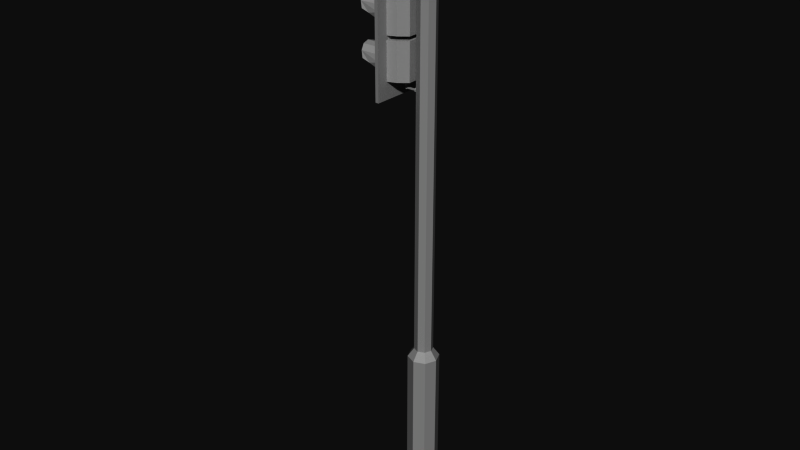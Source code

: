 # Source: trafficlight.blend  (saved by Blender 2.56.0; exported with 4.5.12 LTS)
import bpy
from mathutils import Matrix  # noqa: F401  (used for matrix-valued properties, if any)

bpy.ops.wm.read_factory_settings(use_empty=True)
scene = bpy.context.scene
scene.name = 'Scene'

# ---- collections
col_collection_1 = bpy.data.collections.new('Collection 1'); scene.collection.children.link(col_collection_1)

# ---- materials (node trees are filled in below, after node groups)
mat_standard_2 = bpy.data.materials.new('Standard_2')
mat_standard_2.alpha_threshold = 0.0
mat_standard_2.use_transparent_shadow = False
mat_standard_2.diffuse_color = (0.5843, 0.5843, 0.5843, 1.0)
mat_standard_2.specular_color = (0.898, 0.898, 0.898)
mat_standard_2.roughness = 0.5
mat_standard_2.line_color = (0.0, 0.0, 0.0, 1.0)
mat_standard_3 = bpy.data.materials.new('Standard_3')
mat_standard_3.alpha_threshold = 0.0
mat_standard_3.use_transparent_shadow = False
mat_standard_3.diffuse_color = (0.5843, 0.5843, 0.5843, 1.0)
mat_standard_3.specular_color = (0.898, 0.898, 0.898)
mat_standard_3.roughness = 0.5
mat_standard_3.line_color = (0.0, 0.0, 0.0, 1.0)

# ---- material node trees

# ---- world
world_world = bpy.data.worlds.new('World'); scene.world = world_world
world_world.color = (0.05088, 0.05088, 0.05088)
world_world.use_sun_shadow = False
world_world.sun_shadow_jitter_overblur = 0.0
world_world.cycles.sampling_method = 'MANUAL'
world_world.cycles.sample_map_resolution = 256

# ---- meshes
me_object19 = bpy.data.meshes.new('Object19')
me_object19.from_pydata([(0.5772, -0.5457, 11.43), (0.5772, -0.6103, 11.43), (-0.4738, -0.5457, 11.43), (0.5772, -0.6103, 8.487), (-0.4738, -0.6103, 11.43), (-0.3191, -0.5563, 11.07), (-0.1269, -0.2238, 11.07), (0.3701, -0.5563, 10.36), (0.1792, -0.2217, 10.36), (0.3048, -0.3852, 10.36), (-0.1287, -0.2205, 10.37), (0.1792, -0.2217, 11.06), (-0.3224, -0.5563, 9.577), (0.3701, -0.5563, 9.574), (-0.1287, -0.2205, 9.578), (0.1792, -0.2217, 9.575), (0.1792, -0.2217, 10.27), (-0.1269, -0.2238, 10.28), (-0.3209, -0.5563, 8.804), (0.1791, -0.2205, 9.499), (-0.1288, -0.2217, 9.502), (-0.1288, -0.2217, 8.806), (0.1773, -0.2238, 8.799), (0.3271, -1.306, 10.89), (0.2092, -1.35, 11.0), (-0.2691, -1.058, 10.67), (0.3951, -0.7161, 10.73), (0.3486, -0.7161, 10.9), (0.2217, -0.7161, 11.03), (0.0484, -0.7161, 11.08), (-0.1249, -0.7161, 11.03), (-0.2518, -0.7161, 10.9), (-0.2983, -0.7161, 10.73), (-0.2518, -0.7161, 10.56), (-0.1249, -0.7161, 10.43), (0.0484, -0.7161, 10.38), (0.2217, -0.7161, 10.43), (0.3486, -0.7161, 10.56), (0.3646, -1.059, 10.67), (0.3535, -1.059, 10.67), (-0.2205, -0.8884, 10.58), (0.3173, -0.8884, 10.58), (0.3589, -1.246, 10.73), (0.3173, -1.306, 10.88), (0.2036, -1.35, 10.99), (0.0484, -1.367, 11.03), (-0.1068, -1.35, 10.99), (-0.2205, -1.306, 10.88), (-0.2621, -1.246, 10.73), (-0.2576, -1.059, 10.67), (0.395, -0.7763, 10.73), (0.3486, -0.7763, 10.9), (0.2217, -0.7763, 11.03), (0.0484, -0.7763, 11.08), (-0.1249, -0.7763, 11.03), (-0.2518, -0.7763, 10.9), (-0.2982, -0.7763, 10.73), (-0.2518, -0.7763, 10.56), (-0.1249, -0.7763, 10.43), (0.0484, -0.7763, 10.38), (0.2217, -0.7763, 10.43), (0.3486, -0.7763, 10.56), (0.3784, -0.7896, 10.73), (0.335, -0.7895, 10.89), (0.2145, -0.7895, 11.01), (0.0484, -0.7894, 11.06), (-0.1177, -0.7895, 11.01), (-0.2382, -0.7895, 10.89), (-0.2816, -0.7896, 10.73), (-0.2373, -0.7896, 10.56), (-0.1168, -0.7906, 10.44), (0.0484, -0.7906, 10.4), (0.2136, -0.7906, 10.44), (0.3341, -0.7896, 10.56), (0.1981, -0.7094, 10.47), (0.0484, -0.7094, 10.43), (-0.1013, -0.7094, 10.47), (0.3479, -0.7094, 10.73), (0.3078, -0.7094, 10.87), (0.1982, -0.7094, 10.98), (0.0484, -0.7094, 11.02), (-0.1014, -0.7094, 10.98), (-0.211, -0.7094, 10.87), (-0.2511, -0.7094, 10.73), (0.3078, -0.7094, 10.58), (-0.317, -0.6248, 11.12), (0.4263, -0.7319, 11.12), (0.3518, -0.6248, 10.99), (0.4263, -0.6248, 11.12), (0.4263, -0.7297, 10.35), (0.4264, -0.6248, 10.35), (-0.317, -0.7291, 10.35), (-0.317, -0.7319, 11.12), (0.4808, -0.6065, 11.13), (0.4808, -0.6746, 10.35), (-0.373, -0.6065, 11.13), (-0.3721, -0.6746, 10.35), (-0.373, -0.6746, 11.13), (0.4808, -0.6746, 11.13), (0.1285, -0.3648, 11.06), (0.05815, -0.2909, 11.06), (-0.03796, -0.3179, 11.06), (-0.06371, -0.419, 11.06), (0.006648, -0.493, 11.06), (0.1027, -0.4659, 11.06), (0.05764, -0.2928, 11.17), (-0.03658, -0.3194, 11.17), (-0.06182, -0.4185, 11.17), (0.007152, -0.491, 11.17), (0.1014, -0.4644, 11.17), (0.2634, -1.175, 10.01), (-0.0756, -1.209, 10.1), (-0.1964, -0.9839, 9.846), (-0.1673, -0.853, 9.772), (0.264, -0.8537, 9.772), (0.3029, -0.7767, 9.891), (0.2694, -0.7767, 10.02), (0.1765, -0.7766, 10.11), (0.0484, -0.7766, 10.15), (-0.07973, -0.7766, 10.11), (-0.1726, -0.7767, 10.02), (-0.2061, -0.7767, 9.891), (-0.172, -0.7768, 9.764), (-0.07903, -0.7775, 9.671), (0.0484, -0.7775, 9.637), (0.1758, -0.7775, 9.671), (0.2688, -0.7768, 9.764), (0.2799, -0.7665, 10.03), (0.3157, -0.7665, 9.891), (0.3184, -0.7201, 9.891), (0.2822, -0.7201, 10.03), (0.1821, -0.7665, 10.12), (0.1834, -0.7201, 10.13), (0.0484, -0.7665, 10.16), (0.0484, -0.7201, 10.16), (-0.08528, -0.7665, 10.12), (-0.08659, -0.7201, 10.13), (-0.1831, -0.7665, 10.03), (-0.1854, -0.7201, 10.03), (-0.2189, -0.7665, 9.891), (-0.2216, -0.7201, 9.891), (-0.1831, -0.7665, 9.758), (-0.1854, -0.7201, 9.756), (-0.08528, -0.7665, 9.66), (-0.08659, -0.7201, 9.658), (0.0484, -0.7665, 9.624), (0.0484, -0.7201, 9.621), (0.1821, -0.7665, 9.66), (0.1834, -0.7201, 9.658), (0.2799, -0.7665, 9.758), (0.2822, -0.7201, 9.756), (0.2558, -1.175, 10.01), (0.2485, -0.7149, 10.0), (0.2794, -0.7149, 9.891), (0.2837, -0.9845, 9.846), (0.1681, -1.209, 10.09), (0.164, -0.7149, 10.09), (0.0484, -1.222, 10.13), (0.0484, -0.7149, 10.12), (-0.07134, -1.209, 10.09), (-0.06716, -0.7149, 10.09), (-0.159, -1.175, 10.01), (-0.1517, -0.7149, 10.0), (-0.1876, -0.9845, 9.846), (-0.1826, -0.7149, 9.891), (-0.159, -0.8529, 9.776), (-0.1516, -0.7149, 9.776), (0.2558, -0.8529, 9.776), (0.2484, -0.7149, 9.776), (0.2879, -1.129, 9.891), (-0.1911, -1.129, 9.891), (-0.06709, -0.7149, 9.691), (0.1639, -0.7149, 9.691), (0.0484, -0.7149, 9.66), (-0.2423, -0.7291, 9.513), (-0.2423, -0.7319, 10.28), (0.3518, -0.6248, 10.15), (0.3518, -0.6248, 9.643), (0.3517, -0.7297, 9.513), (0.3517, -0.6248, 9.513), (0.3517, -0.7319, 10.28), (-0.3721, -0.6065, 9.505), (0.4808, -0.6065, 9.506), (0.4808, -0.6746, 9.506), (-0.3721, -0.6746, 9.505), (0.4808, -0.6065, 10.29), (0.4808, -0.6746, 10.29), (-0.373, -0.6065, 10.29), (-0.373, -0.6746, 10.29), (0.1713, -0.7797, 9.264), (-0.0756, -1.209, 9.266), (-0.1964, -0.9839, 9.01), (0.264, -0.8537, 8.936), (0.3029, -0.7767, 9.056), (0.2694, -0.7767, 9.182), (0.1765, -0.7766, 9.275), (0.0484, -0.7766, 9.31), (-0.07973, -0.7766, 9.275), (-0.1726, -0.7767, 9.182), (-0.2061, -0.7767, 9.056), (-0.172, -0.7768, 8.928), (-0.07903, -0.7775, 8.835), (0.0484, -0.7775, 8.801), (0.1758, -0.7775, 8.835), (0.2688, -0.7768, 8.928), (0.2799, -0.7665, 9.189), (0.3157, -0.7665, 9.056), (0.3184, -0.7201, 9.056), (0.2822, -0.7201, 9.191), (0.1821, -0.7665, 9.287), (0.1834, -0.7201, 9.289), (0.0484, -0.7665, 9.323), (0.0484, -0.7201, 9.326), (-0.08528, -0.7665, 9.287), (-0.08659, -0.7201, 9.289), (-0.1831, -0.7665, 9.189), (-0.1854, -0.7201, 9.191), (-0.2189, -0.7665, 9.056), (-0.2216, -0.7201, 9.056), (-0.1831, -0.7665, 8.922), (-0.1854, -0.7201, 8.921), (-0.08528, -0.7665, 8.824), (-0.08659, -0.7201, 8.822), (0.0484, -0.7665, 8.788), (0.0484, -0.7201, 8.786), (0.1821, -0.7665, 8.824), (0.1834, -0.7201, 8.822), (0.2799, -0.7665, 8.922), (0.2822, -0.7201, 8.921), (0.2558, -1.175, 9.172), (0.2485, -0.7149, 9.168), (0.2794, -0.7149, 9.056), (0.2837, -0.9845, 9.01), (0.1681, -1.209, 9.258), (0.164, -0.7149, 9.251), (0.0484, -1.222, 9.289), (0.0484, -0.7149, 9.281), (-0.07134, -1.209, 9.258), (-0.06716, -0.7149, 9.251), (-0.159, -1.175, 9.172), (-0.1517, -0.7149, 9.168), (-0.1876, -0.9845, 9.01), (-0.1826, -0.7149, 9.056), (-0.159, -0.8529, 8.94), (0.2558, -0.8529, 8.94), (0.2484, -0.7149, 8.94), (0.2879, -1.129, 9.056), (-0.1911, -1.129, 9.056), (-0.06709, -0.7149, 8.856), (0.1639, -0.7149, 8.856), (0.0484, -0.7149, 8.825), (-0.2424, -0.6248, 9.318), (-0.2423, -0.7291, 8.677), (-0.2423, -0.7319, 9.449), (0.3517, -0.6248, 9.449), (0.3517, -0.7297, 8.677), (0.3517, -0.6248, 8.677), (0.3517, -0.7319, 9.449), (-0.3721, -0.6065, 8.669), (0.4808, -0.6065, 8.67), (0.4808, -0.6746, 8.67), (-0.3721, -0.6746, 8.669), (0.4808, -0.6746, 9.454), (-0.373, -0.6746, 9.454), (0.0484, -0.826, 10.73), (0.3692, -0.7346, 10.73), (0.3262, -0.7346, 10.57), (0.2088, -0.7346, 10.45), (0.0484, -0.7346, 10.41), (-0.112, -0.7346, 10.45), (-0.2294, -0.7346, 10.57), (-0.2724, -0.7346, 10.73), (-0.2294, -0.7346, 10.89), (-0.112, -0.7346, 11.01), (0.0484, -0.7346, 11.05), (0.2088, -0.7346, 11.01), (0.3262, -0.7346, 10.89), (0.0484, -0.8048, 9.872), (0.2627, -0.7343, 9.748), (0.2958, -0.7343, 9.872), (0.1721, -0.7343, 9.657), (0.0484, -0.7343, 9.624), (-0.07531, -0.7343, 9.657), (-0.1659, -0.7343, 9.748), (-0.199, -0.7343, 9.872), (-0.1659, -0.7343, 9.995), (-0.07531, -0.7343, 10.09), (0.0484, -0.7343, 10.12), (0.1721, -0.7343, 10.09), (0.2627, -0.7343, 9.995), (0.0484, -0.8048, 9.076), (0.2627, -0.7343, 8.952), (0.2958, -0.7343, 9.076), (0.1721, -0.7343, 8.861), (0.0484, -0.7343, 8.828), (-0.07531, -0.7343, 8.861), (-0.1659, -0.7343, 8.952), (-0.199, -0.7343, 9.076), (-0.1659, -0.7343, 9.199), (-0.07531, -0.7343, 9.29), (0.0484, -0.7343, 9.323), (0.1721, -0.7343, 9.29), (0.2627, -0.7343, 9.199), (-0.02668, -0.3544, 8.856), (0.04367, -0.2805, 8.856), (0.1398, -0.3075, 8.856), (0.1384, -0.309, 8.746), (0.1655, -0.4086, 8.856), (0.1636, -0.4081, 8.746), (0.09517, -0.4826, 8.856), (0.09467, -0.4806, 8.746), (-0.0009278, -0.4555, 8.856), (0.01337, -0.5179, 7.938), (0.01337, -0.5179, 7.956), (0.04547, -0.3568, 8.768), (0.02963, -0.3857, 8.768), (0.07715, -0.3568, 8.768), (0.07715, -0.3568, 8.707), (0.09299, -0.3857, 8.768), (0.07715, -0.4145, 8.768), (0.07715, -0.4145, 8.707), (0.04547, -0.4145, 8.768), (0.04547, -0.4145, 8.707), (0.09594, -0.1913, 8.682), (0.09663, -0.1276, 8.642), (0.09663, -0.1276, 8.682), (0.06162, -0.1276, 8.622), (0.0266, -0.1276, 8.642), (0.0266, -0.1276, 8.682), (0.06162, -0.1913, 8.702), (0.06162, -0.1276, 8.702), (0.05371, -0.3829, 8.647), (0.05371, -0.3829, 8.679), (0.05373, -0.1733, 8.679), (0.05373, -0.1733, 8.647), (0.07569, -0.3824, 8.679), (0.07569, -0.1733, 8.679), (0.08129, -0.3862, 8.636), (0.04125, -0.3855, 8.636), (0.06091, -0.3658, 8.636), (0.08129, -0.3862, 8.711), (0.04125, -0.3855, 8.711), (0.06091, -0.3658, 8.711), (0.03427, -0.2836, 0.1885), (-0.1741, -0.1973, 0.1885), (-0.2604, 0.01112, 0.1885), (0.03427, 0.3058, 0.1884), (0.2427, 0.2195, 0.1884), (0.329, 0.01112, 0.1885), (0.2427, -0.1973, 0.1885), (-0.1399, 0.01331, 11.97), (-0.08892, 0.1365, 11.97), (0.1575, -0.1114, 3.754), (0.03427, -0.2805, 3.592), (-0.1726, -0.1948, 3.592), (-0.2583, 0.01203, 3.592), (0.03427, 0.3046, 3.592), (0.2411, 0.2189, 3.592), (0.3268, 0.01203, 3.592), (0.2411, -0.1948, 3.592), (4.032e-06, -0.1358, 11.29), (0.03502, -0.1358, 11.31), (0.07003, -0.1358, 11.29), (0.03502, -0.1358, 11.23), (4.032e-06, -0.1358, 11.25), (0.0006908, -0.1995, 11.29), (0.03502, -0.1995, 11.23), (0.04292, -0.3912, 11.28), (0.0429, -0.1816, 11.25), (0.02094, -0.3906, 11.25), (0.02094, -0.1816, 11.25), (0.04292, -0.3912, 11.25), (0.0429, -0.1816, 11.28), (0.01534, -0.3944, 11.16), (0.03572, -0.3741, 11.16), (0.05539, -0.3937, 11.16), (0.01534, -0.3944, 11.29), (0.03572, -0.3741, 11.29), (0.05539, -0.3937, 11.29), (-0.4738, -0.5457, 8.487), (0.5772, -0.5457, 8.487), (-0.4738, -0.6103, 8.487), (0.3061, -0.3852, 11.06), (0.3714, -0.5563, 11.06), (-0.2538, -0.3852, 11.07), (-0.2571, -0.3852, 10.37), (-0.3224, -0.5563, 10.37), (0.3714, -0.5563, 10.27), (-0.2538, -0.3852, 10.28), (-0.2571, -0.3852, 9.577), (0.3061, -0.3852, 10.27), (0.3048, -0.3852, 9.574), (-0.3191, -0.5563, 10.28), (-0.3196, -0.5563, 9.503), (-0.2543, -0.3852, 9.503), (0.3043, -0.3852, 8.799), (0.3076, -0.3852, 9.5), (-0.2556, -0.3852, 8.804), (0.3729, -0.5563, 9.5), (0.3696, -0.5563, 8.799), (0.2078, -0.7934, 11.0), (0.3246, -0.7934, 10.88), (0.04839, -0.7934, 11.04), (-0.2278, -0.7934, 10.88), (-0.111, -0.7934, 11.0), (-0.2707, -0.7934, 10.73), (-0.2279, -0.7935, 10.57), (0.205, -0.7945, 10.46), (0.3685, -0.7908, 10.73), (0.3256, -0.7908, 10.57), (-0.2313, -0.8884, 10.57), (0.328, -0.8894, 10.57), (0.3702, -1.246, 10.73), (0.0484, -1.367, 11.04), (-0.1124, -1.35, 11.0), (-0.2303, -1.306, 10.89), (-0.2735, -1.246, 10.73), (-0.211, -0.7094, 10.58), (-0.1082, -0.7945, 10.46), (0.0484, -0.7936, 10.42), (-0.2424, -0.6248, 10.99), (-0.317, -0.6248, 10.48), (-0.317, -0.6755, 10.48), (-0.3171, -0.672, 10.99), (0.4265, -0.6723, 10.99), (0.4265, -0.6248, 10.48), (0.4265, -0.6734, 10.48), (-0.317, -0.6248, 10.35), (0.4808, -0.6065, 10.35), (-0.3721, -0.6065, 10.35), (0.1266, -0.3654, 11.17), (0.1713, -0.7797, 10.1), (0.2614, -0.7797, 10.01), (0.04839, -0.7797, 10.13), (-0.1647, -0.7797, 10.01), (-0.07453, -0.7797, 10.1), (-0.1977, -0.7797, 9.891), (-0.1647, -0.7797, 9.768), (0.2953, -0.7777, 9.891), (0.2622, -0.7777, 9.768), (0.2966, -1.128, 9.894), (0.2923, -0.9846, 9.845), (0.1724, -1.209, 10.1), (0.0484, -1.222, 10.13), (-0.1666, -1.175, 10.01), (-0.1998, -1.128, 9.894), (0.1692, -0.7805, 9.683), (-0.07242, -0.7805, 9.683), (0.0484, -0.7798, 9.652), (-0.2424, -0.6248, 10.15), (-0.2424, -0.672, 10.15), (-0.2424, -0.6248, 9.64), (-0.2424, -0.6755, 9.64), (0.3518, -0.6723, 10.15), (0.3518, -0.6734, 9.643), (0.3517, -0.6248, 10.28), (-0.2423, -0.6248, 10.28), (-0.2423, -0.6248, 9.513), (0.2614, -0.7797, 9.176), (-0.07453, -0.7797, 9.264), (0.04839, -0.7797, 9.296), (-0.1977, -0.7797, 9.056), (-0.1647, -0.7797, 9.176), (-0.1647, -0.7797, 8.933), (-0.07242, -0.7805, 8.847), (0.2953, -0.7777, 9.056), (0.2622, -0.7777, 8.932), (-0.1673, -0.853, 8.936), (0.2966, -1.128, 9.058), (0.2923, -0.9846, 9.009), (0.2634, -1.175, 9.177), (0.1724, -1.209, 9.266), (0.0484, -1.222, 9.298), (-0.1666, -1.175, 9.177), (-0.1998, -1.128, 9.058), (-0.1516, -0.7149, 8.94), (0.1692, -0.7805, 8.847), (0.0484, -0.7798, 8.816), (-0.2424, -0.6248, 8.804), (-0.2424, -0.6755, 8.804), (-0.2424, -0.672, 9.318), (0.3518, -0.6248, 9.317), (0.3518, -0.6248, 8.807), (0.3518, -0.6734, 8.807), (0.3518, -0.6723, 9.317), (-0.2423, -0.6248, 9.449), (-0.2423, -0.6248, 8.677), (0.4808, -0.6065, 9.454), (-0.373, -0.6065, 9.454), (0.0004493, -0.454, 8.746), (-0.0248, -0.355, 8.746), (0.04418, -0.2824, 8.746), (0.09299, -0.3857, 8.707), (0.02963, -0.3857, 8.707), (0.04547, -0.3568, 8.707), (0.02729, -0.1913, 8.682), (0.02729, -0.1913, 8.642), (0.09594, -0.1913, 8.642), (0.06162, -0.1913, 8.622), (0.07569, -0.1733, 8.647), (0.07569, -0.3827, 8.647), (0.06163, -0.4058, 8.636), (0.06163, -0.4058, 8.711), (-0.1741, 0.2195, 0.1884), (-0.1726, 0.2189, 3.592), (0.03427, -0.1624, 3.754), (-0.08892, -0.1114, 3.754), (-0.1399, 0.01184, 3.755), (-0.08892, 0.135, 3.755), (0.03427, 0.1861, 3.755), (0.1575, 0.135, 3.755), (0.2085, 0.01184, 3.755), (0.2085, 0.01331, 11.97), (0.1575, 0.1365, 11.97), (0.03427, 0.1875, 11.98), (-0.08892, -0.1099, 11.96), (0.03427, -0.1609, 11.96), (0.1575, -0.1099, 11.96), (0.06935, -0.1995, 11.25), (0.07003, -0.1358, 11.25), (0.06935, -0.1995, 11.29), (0.0006908, -0.1995, 11.25), (0.03502, -0.1995, 11.31), (0.02094, -0.1816, 11.28), (0.02094, -0.3909, 11.28), (0.03501, -0.4141, 11.29), (0.03501, -0.4141, 11.16)], [(312, 313)], [(2, 0, 380), (380, 379, 2), (3, 381, 379), (379, 380, 3), (380, 0, 3), (0, 1, 3), (1, 0, 2), (2, 4, 1), (381, 4, 2), (2, 379, 381), (4, 381, 3), (3, 1, 4), (384, 5, 383), (383, 382, 384), (7, 386, 385), (385, 9, 7), (9, 382, 383), (383, 7, 9), (10, 6, 11), (11, 8, 10), (385, 384, 6), (6, 10, 385), (6, 384, 382), (382, 11, 6), (8, 9, 385), (385, 10, 8), (8, 11, 382), (382, 9, 8), (386, 5, 384), (384, 385, 386), (388, 392, 387), (387, 390, 388), (13, 12, 389), (389, 391, 13), (391, 390, 387), (387, 13, 391), (14, 17, 16), (16, 15, 14), (389, 388, 17), (17, 14, 389), (17, 388, 390), (390, 16, 17), (15, 391, 389), (389, 14, 15), (15, 16, 390), (390, 391, 15), (12, 392, 388), (388, 389, 12), (395, 399, 18), (18, 397, 395), (393, 398, 396), (396, 394, 393), (394, 397, 18), (18, 393, 394), (19, 22, 21), (21, 20, 19), (396, 395, 22), (22, 19, 396), (22, 395, 397), (397, 21, 22), (20, 394, 396), (396, 19, 20), (20, 21, 397), (397, 394, 20), (398, 399, 395), (395, 396, 398), (23, 38, 408), (408, 401, 23), (24, 23, 401), (401, 400, 24), (413, 24, 400), (400, 402, 413), (414, 413, 402), (402, 404, 414), (415, 414, 404), (404, 403, 415), (25, 415, 403), (403, 405, 25), (410, 25, 405), (405, 406, 410), (406, 418, 410), (407, 409, 411), (38, 411, 409), (409, 408, 38), (62, 63, 401), (401, 408, 62), (63, 64, 400), (400, 401, 63), (64, 65, 402), (402, 400, 64), (65, 66, 404), (404, 402, 65), (66, 67, 403), (403, 404, 66), (67, 68, 405), (405, 403, 67), (68, 69, 406), (406, 405, 68), (69, 70, 418), (418, 406, 69), (419, 418, 70), (70, 71, 419), (407, 419, 71), (71, 72, 407), (72, 73, 409), (409, 407, 72), (73, 62, 408), (408, 409, 73), (26, 27, 51), (51, 50, 26), (27, 28, 52), (52, 51, 27), (28, 29, 53), (53, 52, 28), (29, 30, 54), (54, 53, 29), (30, 31, 55), (55, 54, 30), (31, 32, 56), (56, 55, 31), (32, 33, 57), (57, 56, 32), (33, 34, 58), (58, 57, 33), (34, 35, 59), (59, 58, 34), (35, 36, 60), (60, 59, 35), (36, 37, 61), (61, 60, 36), (37, 26, 50), (50, 61, 37), (23, 412, 38), (416, 415, 25), (77, 39, 43), (43, 78, 77), (78, 43, 44), (44, 79, 78), (79, 44, 45), (45, 80, 79), (80, 45, 46), (46, 81, 80), (81, 46, 47), (47, 82, 81), (82, 47, 49), (49, 83, 82), (83, 49, 40), (40, 417, 83), (40, 418, 417), (41, 84, 407), (84, 41, 39), (39, 77, 84), (42, 43, 39), (47, 48, 49), (410, 418, 40), (411, 41, 407), (40, 49, 25), (25, 410, 40), (39, 41, 411), (411, 38, 39), (43, 42, 412), (412, 23, 43), (42, 39, 38), (38, 412, 42), (44, 43, 23), (23, 24, 44), (45, 44, 24), (24, 413, 45), (46, 45, 413), (413, 414, 46), (47, 46, 414), (414, 415, 47), (48, 47, 415), (415, 416, 48), (49, 48, 416), (416, 25, 49), (62, 50, 51), (51, 63, 62), (63, 51, 52), (52, 64, 63), (64, 52, 53), (53, 65, 64), (65, 53, 54), (54, 66, 65), (66, 54, 55), (55, 67, 66), (67, 55, 56), (56, 68, 67), (68, 56, 57), (57, 69, 68), (69, 57, 58), (58, 70, 69), (70, 58, 59), (59, 71, 70), (71, 59, 60), (60, 72, 71), (72, 60, 61), (61, 73, 72), (73, 61, 50), (50, 62, 73), (418, 76, 417), (84, 74, 407), (75, 76, 418), (418, 419, 75), (74, 75, 419), (419, 407, 74), (85, 420, 423), (91, 422, 421), (421, 427, 91), (92, 423, 422), (422, 91, 92), (92, 85, 423), (424, 87, 88), (89, 90, 425), (425, 426, 89), (426, 424, 86), (86, 89, 426), (86, 424, 88), (88, 85, 92), (92, 86, 88), (91, 89, 86), (86, 92, 91), (89, 91, 427), (427, 90, 89), (429, 428, 94), (94, 96, 429), (93, 98, 94), (94, 428, 93), (95, 97, 98), (98, 93, 95), (429, 96, 97), (97, 95, 429), (98, 97, 96), (96, 94, 98), (430, 99, 100), (100, 105, 430), (105, 100, 101), (101, 106, 105), (106, 101, 102), (102, 107, 106), (107, 102, 103), (103, 108, 107), (108, 103, 104), (104, 109, 108), (109, 104, 99), (99, 430, 109), (105, 106, 107), (107, 108, 109), (105, 107, 109), (430, 105, 109), (110, 441, 438), (438, 432, 110), (442, 110, 432), (432, 431, 442), (443, 442, 431), (431, 433, 443), (111, 443, 433), (433, 435, 111), (444, 111, 435), (435, 434, 444), (112, 444, 434), (434, 436, 112), (113, 112, 436), (436, 437, 113), (437, 447, 113), (446, 439, 114), (441, 114, 439), (439, 438, 441), (115, 116, 432), (432, 438, 115), (116, 117, 431), (431, 432, 116), (117, 118, 433), (433, 431, 117), (118, 119, 435), (435, 433, 118), (119, 120, 434), (434, 435, 119), (120, 121, 436), (436, 434, 120), (121, 122, 437), (437, 436, 121), (122, 123, 447), (447, 437, 122), (448, 447, 123), (123, 124, 448), (446, 448, 124), (124, 125, 446), (125, 126, 439), (439, 446, 125), (126, 115, 438), (438, 439, 126), (129, 130, 127), (127, 128, 129), (130, 132, 131), (131, 127, 130), (132, 134, 133), (133, 131, 132), (134, 136, 135), (135, 133, 134), (136, 138, 137), (137, 135, 136), (138, 140, 139), (139, 137, 138), (140, 142, 141), (141, 139, 140), (142, 144, 143), (143, 141, 142), (144, 146, 145), (145, 143, 144), (146, 148, 147), (147, 145, 146), (148, 150, 149), (149, 147, 148), (150, 129, 128), (128, 149, 150), (110, 440, 441), (445, 444, 112), (153, 154, 151), (151, 152, 153), (152, 151, 155), (155, 156, 152), (156, 155, 157), (157, 158, 156), (158, 157, 159), (159, 160, 158), (160, 159, 161), (161, 162, 160), (162, 161, 163), (163, 164, 162), (164, 163, 165), (165, 166, 164), (165, 447, 166), (167, 168, 446), (168, 167, 154), (154, 153, 168), (169, 151, 154), (161, 170, 163), (113, 447, 165), (114, 167, 446), (165, 163, 112), (112, 113, 165), (154, 167, 114), (114, 441, 154), (151, 169, 440), (440, 110, 151), (169, 154, 441), (441, 440, 169), (155, 151, 110), (110, 442, 155), (157, 155, 442), (442, 443, 157), (159, 157, 443), (443, 111, 159), (161, 159, 111), (111, 444, 161), (170, 161, 444), (444, 445, 170), (163, 170, 445), (445, 112, 163), (115, 128, 127), (127, 116, 115), (116, 127, 131), (131, 117, 116), (117, 131, 133), (133, 118, 117), (118, 133, 135), (135, 119, 118), (119, 135, 137), (137, 120, 119), (120, 137, 139), (139, 121, 120), (121, 139, 141), (141, 122, 121), (122, 141, 143), (143, 123, 122), (123, 143, 145), (145, 124, 123), (124, 145, 147), (147, 125, 124), (125, 147, 149), (149, 126, 125), (126, 149, 128), (128, 115, 126), (447, 171, 166), (168, 172, 446), (173, 171, 447), (447, 448, 173), (172, 173, 448), (448, 446, 172), (456, 449, 450), (174, 452, 451), (451, 457, 174), (175, 450, 452), (452, 174, 175), (175, 456, 450), (453, 176, 455), (178, 179, 177), (177, 454, 178), (454, 453, 180), (180, 178, 454), (180, 453, 455), (455, 456, 175), (175, 180, 455), (174, 178, 180), (180, 175, 174), (178, 174, 457), (457, 179, 178), (181, 182, 183), (183, 184, 181), (185, 186, 183), (183, 182, 185), (187, 188, 186), (186, 185, 187), (181, 184, 188), (188, 187, 181), (186, 188, 184), (184, 183, 186), (470, 469, 465), (465, 458, 470), (471, 470, 458), (458, 189, 471), (472, 471, 189), (189, 460, 472), (190, 472, 460), (460, 459, 190), (473, 190, 459), (459, 462, 473), (191, 473, 462), (462, 461, 191), (467, 191, 461), (461, 463, 467), (463, 464, 467), (476, 466, 192), (469, 192, 466), (466, 465, 469), (193, 194, 458), (458, 465, 193), (194, 195, 189), (189, 458, 194), (195, 196, 460), (460, 189, 195), (196, 197, 459), (459, 460, 196), (197, 198, 462), (462, 459, 197), (198, 199, 461), (461, 462, 198), (199, 200, 463), (463, 461, 199), (200, 201, 464), (464, 463, 200), (477, 464, 201), (201, 202, 477), (476, 477, 202), (202, 203, 476), (203, 204, 466), (466, 476, 203), (204, 193, 465), (465, 466, 204), (207, 208, 205), (205, 206, 207), (208, 210, 209), (209, 205, 208), (210, 212, 211), (211, 209, 210), (212, 214, 213), (213, 211, 212), (214, 216, 215), (215, 213, 214), (216, 218, 217), (217, 215, 216), (218, 220, 219), (219, 217, 218), (220, 222, 221), (221, 219, 220), (222, 224, 223), (223, 221, 222), (224, 226, 225), (225, 223, 224), (226, 228, 227), (227, 225, 226), (228, 207, 206), (206, 227, 228), (470, 468, 469), (474, 473, 191), (231, 232, 229), (229, 230, 231), (230, 229, 233), (233, 234, 230), (234, 233, 235), (235, 236, 234), (236, 235, 237), (237, 238, 236), (238, 237, 239), (239, 240, 238), (240, 239, 241), (241, 242, 240), (242, 241, 243), (243, 475, 242), (243, 464, 475), (244, 245, 476), (245, 244, 232), (232, 231, 245), (246, 229, 232), (239, 247, 241), (467, 464, 243), (192, 244, 476), (243, 241, 191), (191, 467, 243), (232, 244, 192), (192, 469, 232), (229, 246, 468), (468, 470, 229), (246, 232, 469), (469, 468, 246), (233, 229, 470), (470, 471, 233), (235, 233, 471), (471, 472, 235), (237, 235, 472), (472, 190, 237), (239, 237, 190), (190, 473, 239), (247, 239, 473), (473, 474, 247), (241, 247, 474), (474, 191, 241), (193, 206, 205), (205, 194, 193), (194, 205, 209), (209, 195, 194), (195, 209, 211), (211, 196, 195), (196, 211, 213), (213, 197, 196), (197, 213, 215), (215, 198, 197), (198, 215, 217), (217, 199, 198), (199, 217, 219), (219, 200, 199), (200, 219, 221), (221, 201, 200), (201, 221, 223), (223, 202, 201), (202, 223, 225), (225, 203, 202), (203, 225, 227), (227, 204, 203), (204, 227, 206), (206, 193, 204), (464, 248, 475), (245, 249, 476), (250, 248, 464), (464, 477, 250), (249, 250, 477), (477, 476, 249), (485, 251, 480), (252, 479, 478), (478, 486, 252), (253, 480, 479), (479, 252, 253), (253, 485, 480), (484, 481, 254), (255, 256, 482), (482, 483, 255), (483, 484, 257), (257, 255, 483), (257, 484, 254), (254, 485, 253), (253, 257, 254), (252, 255, 257), (257, 253, 252), (255, 252, 486), (486, 256, 255), (258, 259, 260), (260, 261, 258), (487, 262, 260), (260, 259, 487), (488, 263, 262), (262, 487, 488), (258, 261, 263), (263, 488, 258), (262, 263, 261), (261, 260, 262), (264, 266, 265), (264, 267, 266), (264, 268, 267), (264, 269, 268), (264, 270, 269), (264, 271, 270), (264, 272, 271), (264, 273, 272), (264, 274, 273), (264, 275, 274), (264, 276, 275), (264, 265, 276), (277, 278, 279), (277, 280, 278), (277, 281, 280), (277, 282, 281), (277, 283, 282), (277, 284, 283), (277, 285, 284), (277, 286, 285), (277, 287, 286), (277, 288, 287), (277, 289, 288), (277, 279, 289), (290, 291, 292), (290, 293, 291), (290, 294, 293), (290, 295, 294), (290, 296, 295), (290, 297, 296), (290, 298, 297), (290, 299, 298), (290, 300, 299), (290, 301, 300), (290, 302, 301), (290, 292, 302), (490, 303, 304), (304, 491, 490), (491, 304, 305), (305, 306, 491), (306, 305, 307), (307, 308, 306), (308, 307, 309), (309, 310, 308), (310, 309, 311), (311, 489, 310), (489, 311, 303), (303, 490, 489), (491, 306, 308), (308, 310, 489), (491, 308, 489), (490, 491, 489), (314, 494, 493), (493, 315, 314), (316, 317, 494), (494, 314, 316), (318, 492, 317), (317, 316, 318), (319, 320, 492), (492, 318, 319), (321, 322, 320), (320, 319, 321), (315, 493, 322), (322, 321, 315), (494, 317, 492), (492, 320, 322), (494, 492, 322), (493, 494, 322), (323, 497, 324), (324, 325, 323), (497, 498, 326), (326, 324, 497), (498, 496, 327), (327, 326, 498), (496, 495, 328), (328, 327, 496), (495, 329, 330), (330, 328, 495), (329, 323, 325), (325, 330, 329), (329, 495, 496), (323, 329, 496), (323, 496, 498), (497, 323, 498), (331, 332, 333), (333, 334, 331), (335, 500, 499), (499, 336, 335), (335, 336, 333), (333, 332, 335), (331, 334, 499), (499, 500, 331), (337, 501, 338), (338, 339, 337), (340, 502, 501), (501, 337, 340), (502, 341, 338), (338, 501, 502), (341, 342, 339), (339, 338, 341), (342, 340, 337), (337, 339, 342), (353, 354, 344), (344, 343, 353), (354, 355, 345), (345, 344, 354), (355, 504, 503), (503, 345, 355), (504, 356, 346), (346, 503, 504), (356, 357, 347), (347, 346, 356), (357, 358, 348), (348, 347, 357), (358, 359, 349), (349, 348, 358), (359, 353, 343), (343, 349, 359), (516, 515, 506), (506, 505, 516), (515, 350, 507), (507, 506, 515), (350, 351, 508), (508, 507, 350), (351, 514, 509), (509, 508, 351), (514, 513, 510), (510, 509, 514), (513, 512, 511), (511, 510, 513), (512, 517, 352), (352, 511, 512), (352, 517, 516), (516, 505, 352), (353, 505, 506), (506, 354, 353), (354, 506, 507), (507, 355, 354), (355, 507, 508), (508, 504, 355), (504, 508, 509), (509, 356, 504), (356, 509, 510), (510, 357, 356), (357, 510, 511), (511, 358, 357), (358, 511, 352), (352, 359, 358), (352, 505, 353), (353, 359, 352), (517, 512, 513), (513, 514, 351), (351, 350, 515), (513, 351, 515), (517, 513, 515), (516, 517, 515), (521, 365, 360), (360, 364, 521), (365, 522, 361), (361, 360, 365), (522, 520, 362), (362, 361, 522), (520, 518, 519), (519, 362, 520), (518, 366, 363), (363, 519, 518), (366, 521, 364), (364, 363, 366), (366, 518, 520), (521, 366, 520), (521, 520, 522), (365, 521, 522), (367, 371, 368), (368, 372, 367), (369, 524, 523), (523, 370, 369), (369, 370, 368), (368, 371, 369), (367, 372, 523), (523, 524, 367), (376, 525, 378), (378, 377, 376), (373, 526, 525), (525, 376, 373), (526, 375, 378), (378, 525, 526), (375, 374, 377), (377, 378, 375), (374, 373, 376), (376, 377, 374)])
_uv = me_object19.uv_layers.new(name='UVTex')
_uv.uv.foreach_set('vector', [0.9833, 0.4977, 0.9833, 0.6918, 0.5136, 0.6918, 0.5136, 0.6918, 0.5136, 0.4977, 0.9833, 0.4977, 0.5136, 0.7021, 0.5136, 0.8963, 0.5033, 0.8963, 0.5033, 0.8963, 0.5033, 0.7021, 0.5136, 0.7021, 0.5136, 0.6918, 0.9833, 0.6918, 0.5136, 0.7021, 0.9833, 0.6918, 0.9833, 0.7021, 0.5136, 0.7021, 0.9833, 0.7021, 0.9936, 0.7021, 0.9936, 0.8963, 0.9936, 0.8963, 0.9833, 0.8963, 0.9833, 0.7021, 0.5136, 0.4874, 0.9833, 0.4874, 0.9833, 0.4977, 0.9833, 0.4977, 0.5136, 0.4977, 0.5136, 0.4874, 0.9833, 0.8963, 0.5136, 0.8963, 0.5136, 0.7021, 0.5136, 0.7021, 0.9833, 0.7021, 0.9833, 0.8963, 0.4124, 0.2366, 0.3992, 0.2013, 0.5413, 0.2024, 0.5413, 0.2024, 0.5276, 0.2375, 0.4124, 0.2366, 0.5415, 0.4831, 0.399, 0.483, 0.4125, 0.4479, 0.4125, 0.4479, 0.528, 0.4479, 0.5415, 0.4831, 0.5359, 0.4142, 0.5349, 0.2705, 0.57, 0.2702, 0.57, 0.2702, 0.5711, 0.414, 0.5359, 0.4142, 0.4389, 0.414, 0.4383, 0.27, 0.5012, 0.271, 0.5012, 0.271, 0.5023, 0.4143, 0.4389, 0.414, 0.405, 0.4143, 0.405, 0.27, 0.4383, 0.27, 0.4383, 0.27, 0.4389, 0.414, 0.405, 0.4143, 0.4383, 0.27, 0.4124, 0.2366, 0.5276, 0.2375, 0.5276, 0.2375, 0.5012, 0.271, 0.4383, 0.27, 0.5023, 0.4143, 0.528, 0.4479, 0.4125, 0.4479, 0.4125, 0.4479, 0.4389, 0.414, 0.5023, 0.4143, 0.5023, 0.4143, 0.5012, 0.271, 0.5349, 0.2705, 0.5349, 0.2705, 0.5359, 0.4142, 0.5023, 0.4143, 0.3699, 0.4143, 0.3699, 0.27, 0.405, 0.27, 0.405, 0.27, 0.405, 0.4143, 0.3699, 0.4143, 0.6214, 0.2347, 0.6082, 0.1994, 0.7503, 0.2004, 0.7503, 0.2004, 0.7366, 0.2355, 0.6214, 0.2347, 0.7506, 0.4811, 0.6082, 0.4811, 0.6216, 0.4459, 0.6216, 0.4459, 0.7372, 0.4459, 0.7506, 0.4811, 0.745, 0.4122, 0.7439, 0.2684, 0.7791, 0.2682, 0.7791, 0.2682, 0.7802, 0.4119, 0.745, 0.4122, 0.6481, 0.4121, 0.6473, 0.2681, 0.7103, 0.269, 0.7103, 0.269, 0.7114, 0.4123, 0.6481, 0.4121, 0.6142, 0.4123, 0.6141, 0.2681, 0.6473, 0.2681, 0.6473, 0.2681, 0.6481, 0.4121, 0.6142, 0.4123, 0.6473, 0.2681, 0.6214, 0.2347, 0.7366, 0.2355, 0.7366, 0.2355, 0.7103, 0.269, 0.6473, 0.2681, 0.7114, 0.4123, 0.7372, 0.4459, 0.6216, 0.4459, 0.6216, 0.4459, 0.6481, 0.4121, 0.7114, 0.4123, 0.7114, 0.4123, 0.7103, 0.269, 0.7439, 0.2684, 0.7439, 0.2684, 0.745, 0.4122, 0.7114, 0.4123, 0.579, 0.4123, 0.5789, 0.2681, 0.6141, 0.2681, 0.6141, 0.2681, 0.6142, 0.4123, 0.579, 0.4123, 0.83, 0.2351, 0.8171, 0.1997, 0.9591, 0.2019, 0.9591, 0.2019, 0.9452, 0.2368, 0.83, 0.2351, 0.9573, 0.4826, 0.8149, 0.4814, 0.8286, 0.4464, 0.8286, 0.4464, 0.9441, 0.4473, 0.9573, 0.4826, 0.9522, 0.4136, 0.9522, 0.2699, 0.9874, 0.2699, 0.9874, 0.2699, 0.9874, 0.4136, 0.9522, 0.4136, 0.8553, 0.4127, 0.8556, 0.2687, 0.9186, 0.2701, 0.9186, 0.2701, 0.9186, 0.4134, 0.8553, 0.4127, 0.8214, 0.4127, 0.8224, 0.2685, 0.8556, 0.2687, 0.8556, 0.2687, 0.8553, 0.4127, 0.8214, 0.4127, 0.8556, 0.2687, 0.83, 0.2351, 0.9452, 0.2368, 0.9452, 0.2368, 0.9186, 0.2701, 0.8556, 0.2687, 0.9186, 0.4134, 0.9441, 0.4473, 0.8286, 0.4464, 0.8286, 0.4464, 0.8553, 0.4127, 0.9186, 0.4134, 0.9186, 0.4134, 0.9186, 0.2701, 0.9522, 0.2699, 0.9522, 0.2699, 0.9522, 0.4136, 0.9186, 0.4134, 0.7862, 0.4124, 0.7872, 0.2682, 0.8224, 0.2685, 0.8224, 0.2685, 0.8214, 0.4127, 0.7862, 0.4124, 0.582, 0.01979, 0.617, 0.06002, 0.6068, 0.1032, 0.6068, 0.1032, 0.5816, 0.1026, 0.582, 0.01979, 0.563, 0.0127, 0.582, 0.01979, 0.5816, 0.1026, 0.5816, 0.1026, 0.5628, 0.1026, 0.563, 0.0127, 0.537, 0.0101, 0.563, 0.0127, 0.5628, 0.1026, 0.5628, 0.1026, 0.537, 0.1026, 0.537, 0.0101, 0.5111, 0.0127, 0.537, 0.0101, 0.537, 0.1026, 0.537, 0.1026, 0.5113, 0.1026, 0.5111, 0.0127, 0.4921, 0.01979, 0.5111, 0.0127, 0.5113, 0.1026, 0.5113, 0.1026, 0.4925, 0.1026, 0.4921, 0.01979, 0.4573, 0.06016, 0.4921, 0.01979, 0.4925, 0.1026, 0.4925, 0.1026, 0.4673, 0.1028, 0.4573, 0.06016, 0.4421, 0.08769, 0.4573, 0.06016, 0.4673, 0.1028, 0.4673, 0.1028, 0.4415, 0.103, 0.4421, 0.08769, 0.4415, 0.103, 0.4222, 0.1028, 0.4421, 0.08769, 0.6521, 0.1025, 0.6327, 0.1034, 0.632, 0.08753, 0.617, 0.06002, 0.632, 0.08753, 0.6327, 0.1034, 0.6327, 0.1034, 0.6068, 0.1032, 0.617, 0.06002, 0.1523, 0.4944, 0.1767, 0.4525, 0.179, 0.4554, 0.179, 0.4554, 0.155, 0.4951, 0.1523, 0.4944, 0.1767, 0.4525, 0.2192, 0.4282, 0.2199, 0.4327, 0.2199, 0.4327, 0.179, 0.4554, 0.1767, 0.4525, 0.2192, 0.4282, 0.2684, 0.4285, 0.2671, 0.4334, 0.2671, 0.4334, 0.2199, 0.4327, 0.2192, 0.4282, 0.2684, 0.4285, 0.3109, 0.4535, 0.3079, 0.457, 0.3079, 0.457, 0.2671, 0.4334, 0.2684, 0.4285, 0.3109, 0.4535, 0.3349, 0.4961, 0.3314, 0.4974, 0.3314, 0.4974, 0.3079, 0.457, 0.3109, 0.4535, 0.3349, 0.4961, 0.3344, 0.5446, 0.3314, 0.5438, 0.3314, 0.5438, 0.3314, 0.4974, 0.3349, 0.4961, 0.3344, 0.5446, 0.3096, 0.5867, 0.3074, 0.5845, 0.3074, 0.5845, 0.3314, 0.5438, 0.3344, 0.5446, 0.3096, 0.5867, 0.2672, 0.6109, 0.266, 0.606, 0.266, 0.606, 0.3074, 0.5845, 0.3096, 0.5867, 0.2197, 0.6052, 0.266, 0.606, 0.2672, 0.6109, 0.2672, 0.6109, 0.2182, 0.6105, 0.2197, 0.6052, 0.1795, 0.5822, 0.2197, 0.6052, 0.2182, 0.6105, 0.2182, 0.6105, 0.176, 0.5858, 0.1795, 0.5822, 0.176, 0.5858, 0.152, 0.5433, 0.1547, 0.5426, 0.1547, 0.5426, 0.1795, 0.5822, 0.176, 0.5858, 0.152, 0.5433, 0.1523, 0.4944, 0.155, 0.4951, 0.155, 0.4951, 0.1547, 0.5426, 0.152, 0.5433, 0.1316, 0.488, 0.1614, 0.4375, 0.1736, 0.4492, 0.1736, 0.4492, 0.148, 0.4931, 0.1316, 0.488, 0.1614, 0.4375, 0.2143, 0.4074, 0.2186, 0.4236, 0.2186, 0.4236, 0.1736, 0.4492, 0.1614, 0.4375, 0.2143, 0.4074, 0.2739, 0.4081, 0.2697, 0.4241, 0.2697, 0.4241, 0.2186, 0.4236, 0.2143, 0.4074, 0.2739, 0.4081, 0.3253, 0.4378, 0.3136, 0.4497, 0.3136, 0.4497, 0.2697, 0.4241, 0.2739, 0.4081, 0.3253, 0.4378, 0.3554, 0.4904, 0.3393, 0.4949, 0.3393, 0.4949, 0.3136, 0.4497, 0.3253, 0.4378, 0.3554, 0.4904, 0.3548, 0.55, 0.3387, 0.5459, 0.3387, 0.5459, 0.3393, 0.4949, 0.3554, 0.4904, 0.3548, 0.55, 0.325, 0.6013, 0.3131, 0.5897, 0.3131, 0.5897, 0.3387, 0.5459, 0.3548, 0.55, 0.325, 0.6013, 0.2724, 0.6316, 0.268, 0.6154, 0.268, 0.6154, 0.3131, 0.5897, 0.325, 0.6013, 0.2724, 0.6316, 0.2128, 0.6309, 0.217, 0.6149, 0.217, 0.6149, 0.268, 0.6154, 0.2724, 0.6316, 0.2128, 0.6309, 0.1612, 0.6012, 0.1731, 0.5893, 0.1731, 0.5893, 0.217, 0.6149, 0.2128, 0.6309, 0.1612, 0.6012, 0.1313, 0.5481, 0.1474, 0.5441, 0.1474, 0.5441, 0.1731, 0.5893, 0.1612, 0.6012, 0.1313, 0.5481, 0.1316, 0.488, 0.148, 0.4931, 0.148, 0.4931, 0.1474, 0.5441, 0.1313, 0.5481, 0.582, 0.01979, 0.607, 0.02984, 0.617, 0.06002, 0.4671, 0.02984, 0.4921, 0.01979, 0.4573, 0.06016, 0.6871, 0.1926, 0.6674, 0.09409, 0.7239, 0.02162, 0.7239, 0.02162, 0.7289, 0.1916, 0.6871, 0.1926, 0.7289, 0.1916, 0.7239, 0.02162, 0.7608, 0.00717, 0.7608, 0.00717, 0.7603, 0.1916, 0.7289, 0.1916, 0.7603, 0.1916, 0.7608, 0.00717, 0.8028, 0.003376, 0.8028, 0.003376, 0.8032, 0.1916, 0.7603, 0.1916, 0.8032, 0.1916, 0.8028, 0.003376, 0.8461, 0.007252, 0.8461, 0.007252, 0.8461, 0.1916, 0.8032, 0.1916, 0.8461, 0.1916, 0.8461, 0.007252, 0.8824, 0.02156, 0.8824, 0.02156, 0.8774, 0.1916, 0.8461, 0.1916, 0.8774, 0.1916, 0.8824, 0.02156, 0.9383, 0.09246, 0.9383, 0.09246, 0.9192, 0.1926, 0.8774, 0.1916, 0.9192, 0.1926, 0.9383, 0.09246, 0.9639, 0.141, 0.9639, 0.141, 0.9621, 0.1937, 0.9192, 0.1926, 0.9639, 0.141, 0.9979, 0.1708, 0.9621, 0.1937, 0.6441, 0.1409, 0.6462, 0.1949, 0.6066, 0.1693, 0.6462, 0.1949, 0.6441, 0.1409, 0.6674, 0.09409, 0.6674, 0.09409, 0.6871, 0.1926, 0.6462, 0.1949, 0.6829, 0.03894, 0.7239, 0.02162, 0.6674, 0.09409, 0.8824, 0.02156, 0.9234, 0.03963, 0.9383, 0.09246, 0.9665, 0.1385, 0.9979, 0.1708, 0.9639, 0.141, 0.643, 0.1382, 0.6441, 0.1409, 0.6066, 0.1693, 0.9639, 0.141, 0.9383, 0.09246, 0.9413, 0.09112, 0.9413, 0.09112, 0.9665, 0.1385, 0.9639, 0.141, 0.6674, 0.09409, 0.6441, 0.1409, 0.6424, 0.1377, 0.6424, 0.1377, 0.6644, 0.09314, 0.6674, 0.09409, 0.7239, 0.02162, 0.6829, 0.03894, 0.6806, 0.0366, 0.6806, 0.0366, 0.7215, 0.01907, 0.7239, 0.02162, 0.6829, 0.03894, 0.6674, 0.09409, 0.6644, 0.09314, 0.6644, 0.09314, 0.6806, 0.0366, 0.6829, 0.03894, 0.7608, 0.00717, 0.7239, 0.02162, 0.7215, 0.01907, 0.7215, 0.01907, 0.7597, 0.003946, 0.7608, 0.00717, 0.8028, 0.003376, 0.7608, 0.00717, 0.7597, 0.003946, 0.7597, 0.003946, 0.8023, 2.011e-05, 0.8028, 0.003376, 0.8461, 0.007252, 0.8028, 0.003376, 0.8023, 2.011e-05, 0.8023, 2.011e-05, 0.8455, 0.003511, 0.8461, 0.007252, 0.8824, 0.02156, 0.8461, 0.007252, 0.8455, 0.003511, 0.8455, 0.003511, 0.8847, 0.01897, 0.8824, 0.02156, 0.9234, 0.03963, 0.8824, 0.02156, 0.8847, 0.01897, 0.8847, 0.01897, 0.9258, 0.0378, 0.9234, 0.03963, 0.9383, 0.09246, 0.9234, 0.03963, 0.9258, 0.0378, 0.9258, 0.0378, 0.9413, 0.09112, 0.9383, 0.09246, 0.1523, 0.4944, 0.148, 0.4931, 0.1736, 0.4492, 0.1736, 0.4492, 0.1767, 0.4525, 0.1523, 0.4944, 0.1767, 0.4525, 0.1736, 0.4492, 0.2186, 0.4236, 0.2186, 0.4236, 0.2192, 0.4282, 0.1767, 0.4525, 0.2192, 0.4282, 0.2186, 0.4236, 0.2697, 0.4241, 0.2697, 0.4241, 0.2684, 0.4285, 0.2192, 0.4282, 0.2684, 0.4285, 0.2697, 0.4241, 0.3136, 0.4497, 0.3136, 0.4497, 0.3109, 0.4535, 0.2684, 0.4285, 0.3109, 0.4535, 0.3136, 0.4497, 0.3393, 0.4949, 0.3393, 0.4949, 0.3349, 0.4961, 0.3109, 0.4535, 0.3349, 0.4961, 0.3393, 0.4949, 0.3387, 0.5459, 0.3387, 0.5459, 0.3344, 0.5446, 0.3349, 0.4961, 0.3344, 0.5446, 0.3387, 0.5459, 0.3131, 0.5897, 0.3131, 0.5897, 0.3096, 0.5867, 0.3344, 0.5446, 0.3096, 0.5867, 0.3131, 0.5897, 0.268, 0.6154, 0.268, 0.6154, 0.2672, 0.6109, 0.3096, 0.5867, 0.2672, 0.6109, 0.268, 0.6154, 0.217, 0.6149, 0.217, 0.6149, 0.2182, 0.6105, 0.2672, 0.6109, 0.2182, 0.6105, 0.217, 0.6149, 0.1731, 0.5893, 0.1731, 0.5893, 0.176, 0.5858, 0.2182, 0.6105, 0.176, 0.5858, 0.1731, 0.5893, 0.1474, 0.5441, 0.1474, 0.5441, 0.152, 0.5433, 0.176, 0.5858, 0.152, 0.5433, 0.1474, 0.5441, 0.148, 0.4931, 0.148, 0.4931, 0.1523, 0.4944, 0.152, 0.5433, 0.5171, 0.1657, 0.5181, 0.1902, 0.4739, 0.1938, 0.6462, 0.1949, 0.6038, 0.1932, 0.6066, 0.1693, 0.561, 0.1918, 0.5181, 0.1902, 0.5171, 0.1657, 0.5171, 0.1657, 0.5618, 0.1677, 0.561, 0.1918, 0.6038, 0.1932, 0.561, 0.1918, 0.5618, 0.1677, 0.5618, 0.1677, 0.6066, 0.1693, 0.6038, 0.1932, 0.3767, 0.02813, 0.3766, 0.05491, 0.3669, 0.05488, 0.3547, 0.1859, 0.3658, 0.1599, 0.3762, 0.16, 0.3762, 0.16, 0.3761, 0.186, 0.3547, 0.1859, 0.3547, 0.02806, 0.3669, 0.05488, 0.3658, 0.1599, 0.3658, 0.1599, 0.3547, 0.1859, 0.3547, 0.02806, 0.3547, 0.02806, 0.3767, 0.02813, 0.3669, 0.05488, 0.2212, 0.05506, 0.2114, 0.05509, 0.2114, 0.02812, 0.2333, 0.1859, 0.2118, 0.1859, 0.2117, 0.1593, 0.2117, 0.1593, 0.2217, 0.1593, 0.2333, 0.1859, 0.2217, 0.1593, 0.2212, 0.05506, 0.2333, 0.02806, 0.2333, 0.02806, 0.2333, 0.1859, 0.2217, 0.1593, 0.2333, 0.02806, 0.2212, 0.05506, 0.2114, 0.02812, 0.2333, 0.00615, 0.3547, 0.00615, 0.3547, 0.02806, 0.3547, 0.02806, 0.2333, 0.02806, 0.2333, 0.00615, 0.3547, 0.1859, 0.2333, 0.1859, 0.2333, 0.02806, 0.2333, 0.02806, 0.3547, 0.02806, 0.3547, 0.1859, 0.2333, 0.1859, 0.3547, 0.1859, 0.3548, 0.2072, 0.3548, 0.2072, 0.2333, 0.2073, 0.2333, 0.1859, 0.3538, 0.3992, 0.1794, 0.3989, 0.1794, 0.3904, 0.1794, 0.3904, 0.3538, 0.3906, 0.3538, 0.3992, 0.1709, 0.2301, 0.1794, 0.2301, 0.1794, 0.3904, 0.1794, 0.3904, 0.1709, 0.3904, 0.1709, 0.2301, 0.354, 0.2216, 0.354, 0.2301, 0.1794, 0.2301, 0.1794, 0.2301, 0.1794, 0.2216, 0.354, 0.2216, 0.3623, 0.3907, 0.3538, 0.3906, 0.354, 0.2301, 0.354, 0.2301, 0.3625, 0.2301, 0.3623, 0.3907, 0.1794, 0.2301, 0.354, 0.2301, 0.3538, 0.3906, 0.3538, 0.3906, 0.1794, 0.3904, 0.1794, 0.2301, 0.1452, 0.675, 0.145, 0.7024, 0.1267, 0.7024, 0.1267, 0.7024, 0.1274, 0.675, 0.1452, 0.675, 0.1274, 0.675, 0.1267, 0.7024, 0.1029, 0.7023, 0.1029, 0.7023, 0.1039, 0.675, 0.1274, 0.675, 0.1039, 0.675, 0.1029, 0.7023, 0.07788, 0.7023, 0.07788, 0.7023, 0.07904, 0.6749, 0.1039, 0.675, 0.07904, 0.6749, 0.07788, 0.7023, 0.05958, 0.7022, 0.05958, 0.7022, 0.06162, 0.6748, 0.07904, 0.6749, 0.06162, 0.6748, 0.05958, 0.7022, 0.03583, 0.7021, 0.03583, 0.7021, 0.03785, 0.6747, 0.06162, 0.6748, 0.1697, 0.675, 0.1701, 0.7024, 0.145, 0.7024, 0.145, 0.7024, 0.1452, 0.675, 0.1697, 0.675, 0.1163, 0.6545, 0.1039, 0.675, 0.07904, 0.6749, 0.07904, 0.6749, 0.06592, 0.6535, 0.07805, 0.6331, 0.1163, 0.6545, 0.07904, 0.6749, 0.07805, 0.6331, 0.1035, 0.6332, 0.1163, 0.6545, 0.07805, 0.6331, 0.582, 0.01979, 0.617, 0.06002, 0.6068, 0.1032, 0.6068, 0.1032, 0.5816, 0.1026, 0.582, 0.01979, 0.563, 0.0127, 0.582, 0.01979, 0.5816, 0.1026, 0.5816, 0.1026, 0.5628, 0.1026, 0.563, 0.0127, 0.537, 0.0101, 0.563, 0.0127, 0.5628, 0.1026, 0.5628, 0.1026, 0.537, 0.1026, 0.537, 0.0101, 0.5111, 0.0127, 0.537, 0.0101, 0.537, 0.1026, 0.537, 0.1026, 0.5113, 0.1026, 0.5111, 0.0127, 0.4921, 0.01979, 0.5111, 0.0127, 0.5113, 0.1026, 0.5113, 0.1026, 0.4925, 0.1026, 0.4921, 0.01979, 0.4573, 0.06016, 0.4921, 0.01979, 0.4925, 0.1026, 0.4925, 0.1026, 0.4673, 0.1028, 0.4573, 0.06016, 0.4421, 0.08769, 0.4573, 0.06016, 0.4673, 0.1028, 0.4673, 0.1028, 0.4415, 0.103, 0.4421, 0.08769, 0.4415, 0.103, 0.4222, 0.1028, 0.4421, 0.08769, 0.6521, 0.1025, 0.6327, 0.1034, 0.632, 0.08753, 0.617, 0.06002, 0.632, 0.08753, 0.6327, 0.1034, 0.6327, 0.1034, 0.6068, 0.1032, 0.617, 0.06002, 0.1523, 0.4944, 0.1767, 0.4525, 0.179, 0.4554, 0.179, 0.4554, 0.155, 0.4951, 0.1523, 0.4944, 0.1767, 0.4525, 0.2192, 0.4282, 0.2199, 0.4327, 0.2199, 0.4327, 0.179, 0.4554, 0.1767, 0.4525, 0.2192, 0.4282, 0.2684, 0.4285, 0.2671, 0.4334, 0.2671, 0.4334, 0.2199, 0.4327, 0.2192, 0.4282, 0.2684, 0.4285, 0.3109, 0.4535, 0.3079, 0.457, 0.3079, 0.457, 0.2671, 0.4334, 0.2684, 0.4285, 0.3109, 0.4535, 0.3349, 0.4961, 0.3314, 0.4974, 0.3314, 0.4974, 0.3079, 0.457, 0.3109, 0.4535, 0.3349, 0.4961, 0.3344, 0.5446, 0.3314, 0.5438, 0.3314, 0.5438, 0.3314, 0.4974, 0.3349, 0.4961, 0.3344, 0.5446, 0.3096, 0.5867, 0.3074, 0.5845, 0.3074, 0.5845, 0.3314, 0.5438, 0.3344, 0.5446, 0.3096, 0.5867, 0.2672, 0.6109, 0.266, 0.606, 0.266, 0.606, 0.3074, 0.5845, 0.3096, 0.5867, 0.2197, 0.6052, 0.266, 0.606, 0.2672, 0.6109, 0.2672, 0.6109, 0.2182, 0.6105, 0.2197, 0.6052, 0.1795, 0.5822, 0.2197, 0.6052, 0.2182, 0.6105, 0.2182, 0.6105, 0.176, 0.5858, 0.1795, 0.5822, 0.176, 0.5858, 0.152, 0.5433, 0.1547, 0.5426, 0.1547, 0.5426, 0.1795, 0.5822, 0.176, 0.5858, 0.152, 0.5433, 0.1523, 0.4944, 0.155, 0.4951, 0.155, 0.4951, 0.1547, 0.5426, 0.152, 0.5433, 0.1316, 0.488, 0.1614, 0.4375, 0.1736, 0.4492, 0.1736, 0.4492, 0.148, 0.4931, 0.1316, 0.488, 0.1614, 0.4375, 0.2143, 0.4074, 0.2186, 0.4236, 0.2186, 0.4236, 0.1736, 0.4492, 0.1614, 0.4375, 0.2143, 0.4074, 0.2739, 0.4081, 0.2697, 0.4241, 0.2697, 0.4241, 0.2186, 0.4236, 0.2143, 0.4074, 0.2739, 0.4081, 0.3253, 0.4378, 0.3136, 0.4497, 0.3136, 0.4497, 0.2697, 0.4241, 0.2739, 0.4081, 0.3253, 0.4378, 0.3554, 0.4904, 0.3393, 0.4949, 0.3393, 0.4949, 0.3136, 0.4497, 0.3253, 0.4378, 0.3554, 0.4904, 0.3548, 0.55, 0.3387, 0.5459, 0.3387, 0.5459, 0.3393, 0.4949, 0.3554, 0.4904, 0.3548, 0.55, 0.325, 0.6013, 0.3131, 0.5897, 0.3131, 0.5897, 0.3387, 0.5459, 0.3548, 0.55, 0.325, 0.6013, 0.2724, 0.6316, 0.268, 0.6154, 0.268, 0.6154, 0.3131, 0.5897, 0.325, 0.6013, 0.2724, 0.6316, 0.2128, 0.6309, 0.217, 0.6149, 0.217, 0.6149, 0.268, 0.6154, 0.2724, 0.6316, 0.2128, 0.6309, 0.1612, 0.6012, 0.1731, 0.5893, 0.1731, 0.5893, 0.217, 0.6149, 0.2128, 0.6309, 0.1612, 0.6012, 0.1313, 0.5481, 0.1474, 0.5441, 0.1474, 0.5441, 0.1731, 0.5893, 0.1612, 0.6012, 0.1313, 0.5481, 0.1316, 0.488, 0.148, 0.4931, 0.148, 0.4931, 0.1474, 0.5441, 0.1313, 0.5481, 0.582, 0.01979, 0.607, 0.02984, 0.617, 0.06002, 0.4671, 0.02984, 0.4921, 0.01979, 0.4573, 0.06016, 0.6871, 0.1926, 0.6674, 0.09409, 0.7239, 0.02162, 0.7239, 0.02162, 0.7289, 0.1916, 0.6871, 0.1926, 0.7289, 0.1916, 0.7239, 0.02162, 0.7608, 0.00717, 0.7608, 0.00717, 0.7603, 0.1916, 0.7289, 0.1916, 0.7603, 0.1916, 0.7608, 0.00717, 0.8028, 0.003376, 0.8028, 0.003376, 0.8032, 0.1916, 0.7603, 0.1916, 0.8032, 0.1916, 0.8028, 0.003376, 0.8461, 0.007252, 0.8461, 0.007252, 0.8461, 0.1916, 0.8032, 0.1916, 0.8461, 0.1916, 0.8461, 0.007252, 0.8824, 0.02156, 0.8824, 0.02156, 0.8774, 0.1916, 0.8461, 0.1916, 0.8774, 0.1916, 0.8824, 0.02156, 0.9383, 0.09246, 0.9383, 0.09246, 0.9192, 0.1926, 0.8774, 0.1916, 0.9192, 0.1926, 0.9383, 0.09246, 0.9639, 0.141, 0.9639, 0.141, 0.9621, 0.1937, 0.9192, 0.1926, 0.9639, 0.141, 0.9979, 0.1708, 0.9621, 0.1937, 0.6441, 0.1409, 0.6462, 0.1949, 0.6066, 0.1693, 0.6462, 0.1949, 0.6441, 0.1409, 0.6674, 0.09409, 0.6674, 0.09409, 0.6871, 0.1926, 0.6462, 0.1949, 0.6829, 0.03894, 0.7239, 0.02162, 0.6674, 0.09409, 0.8824, 0.02156, 0.9234, 0.03963, 0.9383, 0.09246, 0.9665, 0.1385, 0.9979, 0.1708, 0.9639, 0.141, 0.643, 0.1382, 0.6441, 0.1409, 0.6066, 0.1693, 0.9639, 0.141, 0.9383, 0.09246, 0.9413, 0.09112, 0.9413, 0.09112, 0.9665, 0.1385, 0.9639, 0.141, 0.6674, 0.09409, 0.6441, 0.1409, 0.6424, 0.1377, 0.6424, 0.1377, 0.6644, 0.09314, 0.6674, 0.09409, 0.7239, 0.02162, 0.6829, 0.03894, 0.6806, 0.0366, 0.6806, 0.0366, 0.7215, 0.01907, 0.7239, 0.02162, 0.6829, 0.03894, 0.6674, 0.09409, 0.6644, 0.09314, 0.6644, 0.09314, 0.6806, 0.0366, 0.6829, 0.03894, 0.7608, 0.00717, 0.7239, 0.02162, 0.7215, 0.01907, 0.7215, 0.01907, 0.7597, 0.003946, 0.7608, 0.00717, 0.8028, 0.003376, 0.7608, 0.00717, 0.7597, 0.003946, 0.7597, 0.003946, 0.8023, 2.011e-05, 0.8028, 0.003376, 0.8461, 0.007252, 0.8028, 0.003376, 0.8023, 2.011e-05, 0.8023, 2.011e-05, 0.8455, 0.003511, 0.8461, 0.007252, 0.8824, 0.02156, 0.8461, 0.007252, 0.8455, 0.003511, 0.8455, 0.003511, 0.8847, 0.01897, 0.8824, 0.02156, 0.9234, 0.03963, 0.8824, 0.02156, 0.8847, 0.01897, 0.8847, 0.01897, 0.9258, 0.0378, 0.9234, 0.03963, 0.9383, 0.09246, 0.9234, 0.03963, 0.9258, 0.0378, 0.9258, 0.0378, 0.9413, 0.09112, 0.9383, 0.09246, 0.1523, 0.4944, 0.148, 0.4931, 0.1736, 0.4492, 0.1736, 0.4492, 0.1767, 0.4525, 0.1523, 0.4944, 0.1767, 0.4525, 0.1736, 0.4492, 0.2186, 0.4236, 0.2186, 0.4236, 0.2192, 0.4282, 0.1767, 0.4525, 0.2192, 0.4282, 0.2186, 0.4236, 0.2697, 0.4241, 0.2697, 0.4241, 0.2684, 0.4285, 0.2192, 0.4282, 0.2684, 0.4285, 0.2697, 0.4241, 0.3136, 0.4497, 0.3136, 0.4497, 0.3109, 0.4535, 0.2684, 0.4285, 0.3109, 0.4535, 0.3136, 0.4497, 0.3393, 0.4949, 0.3393, 0.4949, 0.3349, 0.4961, 0.3109, 0.4535, 0.3349, 0.4961, 0.3393, 0.4949, 0.3387, 0.5459, 0.3387, 0.5459, 0.3344, 0.5446, 0.3349, 0.4961, 0.3344, 0.5446, 0.3387, 0.5459, 0.3131, 0.5897, 0.3131, 0.5897, 0.3096, 0.5867, 0.3344, 0.5446, 0.3096, 0.5867, 0.3131, 0.5897, 0.268, 0.6154, 0.268, 0.6154, 0.2672, 0.6109, 0.3096, 0.5867, 0.2672, 0.6109, 0.268, 0.6154, 0.217, 0.6149, 0.217, 0.6149, 0.2182, 0.6105, 0.2672, 0.6109, 0.2182, 0.6105, 0.217, 0.6149, 0.1731, 0.5893, 0.1731, 0.5893, 0.176, 0.5858, 0.2182, 0.6105, 0.176, 0.5858, 0.1731, 0.5893, 0.1474, 0.5441, 0.1474, 0.5441, 0.152, 0.5433, 0.176, 0.5858, 0.152, 0.5433, 0.1474, 0.5441, 0.148, 0.4931, 0.148, 0.4931, 0.1523, 0.4944, 0.152, 0.5433, 0.5171, 0.1657, 0.5181, 0.1902, 0.4739, 0.1938, 0.6462, 0.1949, 0.6038, 0.1932, 0.6066, 0.1693, 0.561, 0.1918, 0.5181, 0.1902, 0.5171, 0.1657, 0.5171, 0.1657, 0.5618, 0.1677, 0.561, 0.1918, 0.6038, 0.1932, 0.561, 0.1918, 0.5618, 0.1677, 0.5618, 0.1677, 0.6066, 0.1693, 0.6038, 0.1932, 0.3767, 0.02813, 0.3766, 0.05491, 0.3669, 0.05488, 0.3547, 0.1859, 0.3658, 0.1599, 0.3762, 0.16, 0.3762, 0.16, 0.3761, 0.186, 0.3547, 0.1859, 0.3547, 0.02806, 0.3669, 0.05488, 0.3658, 0.1599, 0.3658, 0.1599, 0.3547, 0.1859, 0.3547, 0.02806, 0.3547, 0.02806, 0.3767, 0.02813, 0.3669, 0.05488, 0.2212, 0.05506, 0.2114, 0.05509, 0.2114, 0.02812, 0.2333, 0.1859, 0.2118, 0.1859, 0.2117, 0.1593, 0.2117, 0.1593, 0.2217, 0.1593, 0.2333, 0.1859, 0.2217, 0.1593, 0.2212, 0.05506, 0.2333, 0.02806, 0.2333, 0.02806, 0.2333, 0.1859, 0.2217, 0.1593, 0.2333, 0.02806, 0.2212, 0.05506, 0.2114, 0.02812, 0.2333, 0.00615, 0.3547, 0.00615, 0.3547, 0.02806, 0.3547, 0.02806, 0.2333, 0.02806, 0.2333, 0.00615, 0.3547, 0.1859, 0.2333, 0.1859, 0.2333, 0.02806, 0.2333, 0.02806, 0.3547, 0.02806, 0.3547, 0.1859, 0.2333, 0.1859, 0.3547, 0.1859, 0.3548, 0.2072, 0.3548, 0.2072, 0.2333, 0.2073, 0.2333, 0.1859, 0.3538, 0.3992, 0.1794, 0.3989, 0.1794, 0.3904, 0.1794, 0.3904, 0.3538, 0.3906, 0.3538, 0.3992, 0.1709, 0.2301, 0.1794, 0.2301, 0.1794, 0.3904, 0.1794, 0.3904, 0.1709, 0.3904, 0.1709, 0.2301, 0.354, 0.2216, 0.354, 0.2301, 0.1794, 0.2301, 0.1794, 0.2301, 0.1794, 0.2216, 0.354, 0.2216, 0.3623, 0.3907, 0.3538, 0.3906, 0.354, 0.2301, 0.354, 0.2301, 0.3625, 0.2301, 0.3623, 0.3907, 0.1794, 0.2301, 0.354, 0.2301, 0.3538, 0.3906, 0.3538, 0.3906, 0.1794, 0.3904, 0.1794, 0.2301, 0.582, 0.01979, 0.617, 0.06002, 0.6068, 0.1032, 0.6068, 0.1032, 0.5816, 0.1026, 0.582, 0.01979, 0.563, 0.0127, 0.582, 0.01979, 0.5816, 0.1026, 0.5816, 0.1026, 0.5628, 0.1026, 0.563, 0.0127, 0.537, 0.0101, 0.563, 0.0127, 0.5628, 0.1026, 0.5628, 0.1026, 0.537, 0.1026, 0.537, 0.0101, 0.5111, 0.0127, 0.537, 0.0101, 0.537, 0.1026, 0.537, 0.1026, 0.5113, 0.1026, 0.5111, 0.0127, 0.4921, 0.01979, 0.5111, 0.0127, 0.5113, 0.1026, 0.5113, 0.1026, 0.4925, 0.1026, 0.4921, 0.01979, 0.4573, 0.06016, 0.4921, 0.01979, 0.4925, 0.1026, 0.4925, 0.1026, 0.4673, 0.1028, 0.4573, 0.06016, 0.4421, 0.08769, 0.4573, 0.06016, 0.4673, 0.1028, 0.4673, 0.1028, 0.4415, 0.103, 0.4421, 0.08769, 0.4415, 0.103, 0.4222, 0.1028, 0.4421, 0.08769, 0.6521, 0.1025, 0.6327, 0.1034, 0.632, 0.08753, 0.617, 0.06002, 0.632, 0.08753, 0.6327, 0.1034, 0.6327, 0.1034, 0.6068, 0.1032, 0.617, 0.06002, 0.1523, 0.4944, 0.1767, 0.4525, 0.179, 0.4554, 0.179, 0.4554, 0.155, 0.4951, 0.1523, 0.4944, 0.1767, 0.4525, 0.2192, 0.4282, 0.2199, 0.4327, 0.2199, 0.4327, 0.179, 0.4554, 0.1767, 0.4525, 0.2192, 0.4282, 0.2684, 0.4285, 0.2671, 0.4334, 0.2671, 0.4334, 0.2199, 0.4327, 0.2192, 0.4282, 0.2684, 0.4285, 0.3109, 0.4535, 0.3079, 0.457, 0.3079, 0.457, 0.2671, 0.4334, 0.2684, 0.4285, 0.3109, 0.4535, 0.3349, 0.4961, 0.3314, 0.4974, 0.3314, 0.4974, 0.3079, 0.457, 0.3109, 0.4535, 0.3349, 0.4961, 0.3344, 0.5446, 0.3314, 0.5438, 0.3314, 0.5438, 0.3314, 0.4974, 0.3349, 0.4961, 0.3344, 0.5446, 0.3096, 0.5867, 0.3074, 0.5845, 0.3074, 0.5845, 0.3314, 0.5438, 0.3344, 0.5446, 0.3096, 0.5867, 0.2672, 0.6109, 0.266, 0.606, 0.266, 0.606, 0.3074, 0.5845, 0.3096, 0.5867, 0.2197, 0.6052, 0.266, 0.606, 0.2672, 0.6109, 0.2672, 0.6109, 0.2182, 0.6105, 0.2197, 0.6052, 0.1795, 0.5822, 0.2197, 0.6052, 0.2182, 0.6105, 0.2182, 0.6105, 0.176, 0.5858, 0.1795, 0.5822, 0.176, 0.5858, 0.152, 0.5433, 0.1547, 0.5426, 0.1547, 0.5426, 0.1795, 0.5822, 0.176, 0.5858, 0.152, 0.5433, 0.1523, 0.4944, 0.155, 0.4951, 0.155, 0.4951, 0.1547, 0.5426, 0.152, 0.5433, 0.1316, 0.488, 0.1614, 0.4375, 0.1736, 0.4492, 0.1736, 0.4492, 0.148, 0.4931, 0.1316, 0.488, 0.1614, 0.4375, 0.2143, 0.4074, 0.2186, 0.4236, 0.2186, 0.4236, 0.1736, 0.4492, 0.1614, 0.4375, 0.2143, 0.4074, 0.2739, 0.4081, 0.2697, 0.4241, 0.2697, 0.4241, 0.2186, 0.4236, 0.2143, 0.4074, 0.2739, 0.4081, 0.3253, 0.4378, 0.3136, 0.4497, 0.3136, 0.4497, 0.2697, 0.4241, 0.2739, 0.4081, 0.3253, 0.4378, 0.3554, 0.4904, 0.3393, 0.4949, 0.3393, 0.4949, 0.3136, 0.4497, 0.3253, 0.4378, 0.3554, 0.4904, 0.3548, 0.55, 0.3387, 0.5459, 0.3387, 0.5459, 0.3393, 0.4949, 0.3554, 0.4904, 0.3548, 0.55, 0.325, 0.6013, 0.3131, 0.5897, 0.3131, 0.5897, 0.3387, 0.5459, 0.3548, 0.55, 0.325, 0.6013, 0.2724, 0.6316, 0.268, 0.6154, 0.268, 0.6154, 0.3131, 0.5897, 0.325, 0.6013, 0.2724, 0.6316, 0.2128, 0.6309, 0.217, 0.6149, 0.217, 0.6149, 0.268, 0.6154, 0.2724, 0.6316, 0.2128, 0.6309, 0.1612, 0.6012, 0.1731, 0.5893, 0.1731, 0.5893, 0.217, 0.6149, 0.2128, 0.6309, 0.1612, 0.6012, 0.1313, 0.5481, 0.1474, 0.5441, 0.1474, 0.5441, 0.1731, 0.5893, 0.1612, 0.6012, 0.1313, 0.5481, 0.1316, 0.488, 0.148, 0.4931, 0.148, 0.4931, 0.1474, 0.5441, 0.1313, 0.5481, 0.582, 0.01979, 0.607, 0.02984, 0.617, 0.06002, 0.4671, 0.02984, 0.4921, 0.01979, 0.4573, 0.06016, 0.6871, 0.1926, 0.6674, 0.09409, 0.7239, 0.02162, 0.7239, 0.02162, 0.7289, 0.1916, 0.6871, 0.1926, 0.7289, 0.1916, 0.7239, 0.02162, 0.7608, 0.00717, 0.7608, 0.00717, 0.7603, 0.1916, 0.7289, 0.1916, 0.7603, 0.1916, 0.7608, 0.00717, 0.8028, 0.003376, 0.8028, 0.003376, 0.8032, 0.1916, 0.7603, 0.1916, 0.8032, 0.1916, 0.8028, 0.003376, 0.8461, 0.007252, 0.8461, 0.007252, 0.8461, 0.1916, 0.8032, 0.1916, 0.8461, 0.1916, 0.8461, 0.007252, 0.8824, 0.02156, 0.8824, 0.02156, 0.8774, 0.1916, 0.8461, 0.1916, 0.8774, 0.1916, 0.8824, 0.02156, 0.9383, 0.09246, 0.9383, 0.09246, 0.9192, 0.1926, 0.8774, 0.1916, 0.9192, 0.1926, 0.9383, 0.09246, 0.9639, 0.141, 0.9639, 0.141, 0.9621, 0.1937, 0.9192, 0.1926, 0.9639, 0.141, 0.9979, 0.1708, 0.9621, 0.1937, 0.6441, 0.1409, 0.6462, 0.1949, 0.6066, 0.1693, 0.6462, 0.1949, 0.6441, 0.1409, 0.6674, 0.09409, 0.6674, 0.09409, 0.6871, 0.1926, 0.6462, 0.1949, 0.6829, 0.03894, 0.7239, 0.02162, 0.6674, 0.09409, 0.8824, 0.02156, 0.9234, 0.03963, 0.9383, 0.09246, 0.9665, 0.1385, 0.9979, 0.1708, 0.9639, 0.141, 0.643, 0.1382, 0.6441, 0.1409, 0.6066, 0.1693, 0.9639, 0.141, 0.9383, 0.09246, 0.9413, 0.09112, 0.9413, 0.09112, 0.9665, 0.1385, 0.9639, 0.141, 0.6674, 0.09409, 0.6441, 0.1409, 0.6424, 0.1377, 0.6424, 0.1377, 0.6644, 0.09314, 0.6674, 0.09409, 0.7239, 0.02162, 0.6829, 0.03894, 0.6806, 0.0366, 0.6806, 0.0366, 0.7215, 0.01907, 0.7239, 0.02162, 0.6829, 0.03894, 0.6674, 0.09409, 0.6644, 0.09314, 0.6644, 0.09314, 0.6806, 0.0366, 0.6829, 0.03894, 0.7608, 0.00717, 0.7239, 0.02162, 0.7215, 0.01907, 0.7215, 0.01907, 0.7597, 0.003946, 0.7608, 0.00717, 0.8028, 0.003376, 0.7608, 0.00717, 0.7597, 0.003946, 0.7597, 0.003946, 0.8023, 2.011e-05, 0.8028, 0.003376, 0.8461, 0.007252, 0.8028, 0.003376, 0.8023, 2.011e-05, 0.8023, 2.011e-05, 0.8455, 0.003511, 0.8461, 0.007252, 0.8824, 0.02156, 0.8461, 0.007252, 0.8455, 0.003511, 0.8455, 0.003511, 0.8847, 0.01897, 0.8824, 0.02156, 0.9234, 0.03963, 0.8824, 0.02156, 0.8847, 0.01897, 0.8847, 0.01897, 0.9258, 0.0378, 0.9234, 0.03963, 0.9383, 0.09246, 0.9234, 0.03963, 0.9258, 0.0378, 0.9258, 0.0378, 0.9413, 0.09112, 0.9383, 0.09246, 0.1523, 0.4944, 0.148, 0.4931, 0.1736, 0.4492, 0.1736, 0.4492, 0.1767, 0.4525, 0.1523, 0.4944, 0.1767, 0.4525, 0.1736, 0.4492, 0.2186, 0.4236, 0.2186, 0.4236, 0.2192, 0.4282, 0.1767, 0.4525, 0.2192, 0.4282, 0.2186, 0.4236, 0.2697, 0.4241, 0.2697, 0.4241, 0.2684, 0.4285, 0.2192, 0.4282, 0.2684, 0.4285, 0.2697, 0.4241, 0.3136, 0.4497, 0.3136, 0.4497, 0.3109, 0.4535, 0.2684, 0.4285, 0.3109, 0.4535, 0.3136, 0.4497, 0.3393, 0.4949, 0.3393, 0.4949, 0.3349, 0.4961, 0.3109, 0.4535, 0.3349, 0.4961, 0.3393, 0.4949, 0.3387, 0.5459, 0.3387, 0.5459, 0.3344, 0.5446, 0.3349, 0.4961, 0.3344, 0.5446, 0.3387, 0.5459, 0.3131, 0.5897, 0.3131, 0.5897, 0.3096, 0.5867, 0.3344, 0.5446, 0.3096, 0.5867, 0.3131, 0.5897, 0.268, 0.6154, 0.268, 0.6154, 0.2672, 0.6109, 0.3096, 0.5867, 0.2672, 0.6109, 0.268, 0.6154, 0.217, 0.6149, 0.217, 0.6149, 0.2182, 0.6105, 0.2672, 0.6109, 0.2182, 0.6105, 0.217, 0.6149, 0.1731, 0.5893, 0.1731, 0.5893, 0.176, 0.5858, 0.2182, 0.6105, 0.176, 0.5858, 0.1731, 0.5893, 0.1474, 0.5441, 0.1474, 0.5441, 0.152, 0.5433, 0.176, 0.5858, 0.152, 0.5433, 0.1474, 0.5441, 0.148, 0.4931, 0.148, 0.4931, 0.1523, 0.4944, 0.152, 0.5433, 0.5171, 0.1657, 0.5181, 0.1902, 0.4739, 0.1938, 0.6462, 0.1949, 0.6038, 0.1932, 0.6066, 0.1693, 0.561, 0.1918, 0.5181, 0.1902, 0.5171, 0.1657, 0.5171, 0.1657, 0.5618, 0.1677, 0.561, 0.1918, 0.6038, 0.1932, 0.561, 0.1918, 0.5618, 0.1677, 0.5618, 0.1677, 0.6066, 0.1693, 0.6038, 0.1932, 0.3767, 0.02813, 0.3766, 0.05491, 0.3669, 0.05488, 0.3547, 0.1859, 0.3658, 0.1599, 0.3762, 0.16, 0.3762, 0.16, 0.3761, 0.186, 0.3547, 0.1859, 0.3547, 0.02806, 0.3669, 0.05488, 0.3658, 0.1599, 0.3658, 0.1599, 0.3547, 0.1859, 0.3547, 0.02806, 0.3547, 0.02806, 0.3767, 0.02813, 0.3669, 0.05488, 0.2212, 0.05506, 0.2114, 0.05509, 0.2114, 0.02812, 0.2333, 0.1859, 0.2118, 0.1859, 0.2117, 0.1593, 0.2117, 0.1593, 0.2217, 0.1593, 0.2333, 0.1859, 0.2217, 0.1593, 0.2212, 0.05506, 0.2333, 0.02806, 0.2333, 0.02806, 0.2333, 0.1859, 0.2217, 0.1593, 0.2333, 0.02806, 0.2212, 0.05506, 0.2114, 0.02812, 0.2333, 0.00615, 0.3547, 0.00615, 0.3547, 0.02806, 0.3547, 0.02806, 0.2333, 0.02806, 0.2333, 0.00615, 0.3547, 0.1859, 0.2333, 0.1859, 0.2333, 0.02806, 0.2333, 0.02806, 0.3547, 0.02806, 0.3547, 0.1859, 0.2333, 0.1859, 0.3547, 0.1859, 0.3548, 0.2072, 0.3548, 0.2072, 0.2333, 0.2073, 0.2333, 0.1859, 0.3538, 0.3992, 0.1794, 0.3989, 0.1794, 0.3904, 0.1794, 0.3904, 0.3538, 0.3906, 0.3538, 0.3992, 0.1709, 0.2301, 0.1794, 0.2301, 0.1794, 0.3904, 0.1794, 0.3904, 0.1709, 0.3904, 0.1709, 0.2301, 0.354, 0.2216, 0.354, 0.2301, 0.1794, 0.2301, 0.1794, 0.2301, 0.1794, 0.2216, 0.354, 0.2216, 0.3623, 0.3907, 0.3538, 0.3906, 0.354, 0.2301, 0.354, 0.2301, 0.3625, 0.2301, 0.3623, 0.3907, 0.1794, 0.2301, 0.354, 0.2301, 0.3538, 0.3906, 0.3538, 0.3906, 0.1794, 0.3904, 0.1794, 0.2301, 0.08274, 0.3622, 0.01838, 0.3787, 0.01855, 0.3442, 0.08274, 0.3622, 0.03559, 0.4092, 0.01838, 0.3787, 0.08274, 0.3622, 0.06524, 0.4263, 0.03559, 0.4092, 0.08274, 0.3622, 0.09947, 0.4267, 0.06524, 0.4263, 0.08274, 0.3622, 0.1297, 0.4093, 0.09947, 0.4267, 0.08274, 0.3622, 0.1468, 0.3798, 0.1297, 0.4093, 0.08274, 0.3622, 0.1472, 0.3456, 0.1468, 0.3798, 0.08274, 0.3622, 0.1299, 0.3153, 0.1472, 0.3456, 0.08274, 0.3622, 0.1003, 0.2982, 0.1299, 0.3153, 0.08274, 0.3622, 0.0661, 0.2979, 0.1003, 0.2982, 0.08274, 0.3622, 0.0357, 0.3151, 0.0661, 0.2979, 0.08274, 0.3622, 0.01855, 0.3442, 0.0357, 0.3151, 0.08274, 0.2172, 0.01838, 0.2337, 0.01855, 0.1992, 0.08274, 0.2172, 0.03559, 0.2643, 0.01838, 0.2337, 0.08274, 0.2172, 0.06524, 0.2814, 0.03559, 0.2643, 0.08274, 0.2172, 0.09947, 0.2817, 0.06524, 0.2814, 0.08274, 0.2172, 0.1297, 0.2643, 0.09947, 0.2817, 0.08274, 0.2172, 0.1468, 0.2349, 0.1297, 0.2643, 0.08274, 0.2172, 0.1472, 0.2006, 0.1468, 0.2349, 0.08274, 0.2172, 0.1299, 0.1704, 0.1472, 0.2006, 0.08274, 0.2172, 0.1003, 0.1533, 0.1299, 0.1704, 0.08274, 0.2172, 0.0661, 0.1529, 0.1003, 0.1533, 0.08274, 0.2172, 0.0357, 0.1702, 0.0661, 0.1529, 0.08274, 0.2172, 0.01855, 0.1992, 0.0357, 0.1702, 0.08274, 0.07216, 0.01838, 0.08866, 0.01855, 0.05414, 0.08274, 0.07216, 0.03559, 0.1192, 0.01838, 0.08866, 0.08274, 0.07216, 0.06524, 0.1363, 0.03559, 0.1192, 0.08274, 0.07216, 0.09947, 0.1366, 0.06524, 0.1363, 0.08274, 0.07216, 0.1297, 0.1192, 0.09947, 0.1366, 0.08274, 0.07216, 0.1468, 0.08977, 0.1297, 0.1192, 0.08274, 0.07216, 0.1472, 0.05555, 0.1468, 0.08977, 0.08274, 0.07216, 0.1299, 0.02531, 0.1472, 0.05555, 0.08274, 0.07216, 0.1003, 0.008211, 0.1299, 0.02531, 0.08274, 0.07216, 0.0661, 0.007846, 0.1003, 0.008211, 0.08274, 0.07216, 0.0357, 0.02511, 0.0661, 0.007846, 0.08274, 0.07216, 0.01855, 0.05414, 0.0357, 0.02511, 0.1452, 0.675, 0.145, 0.7024, 0.1267, 0.7024, 0.1267, 0.7024, 0.1274, 0.675, 0.1452, 0.675, 0.1274, 0.675, 0.1267, 0.7024, 0.1029, 0.7023, 0.1029, 0.7023, 0.1039, 0.675, 0.1274, 0.675, 0.1039, 0.675, 0.1029, 0.7023, 0.07788, 0.7023, 0.07788, 0.7023, 0.07904, 0.6749, 0.1039, 0.675, 0.07904, 0.6749, 0.07788, 0.7023, 0.05958, 0.7022, 0.05958, 0.7022, 0.06162, 0.6748, 0.07904, 0.6749, 0.06162, 0.6748, 0.05958, 0.7022, 0.03583, 0.7021, 0.03583, 0.7021, 0.03785, 0.6747, 0.06162, 0.6748, 0.1697, 0.675, 0.1701, 0.7024, 0.145, 0.7024, 0.145, 0.7024, 0.1452, 0.675, 0.1697, 0.675, 0.1163, 0.6545, 0.1039, 0.675, 0.07904, 0.6749, 0.07904, 0.6749, 0.06592, 0.6535, 0.07805, 0.6331, 0.1163, 0.6545, 0.07904, 0.6749, 0.07805, 0.6331, 0.1035, 0.6332, 0.1163, 0.6545, 0.07805, 0.6331, 0.1243, 0.5087, 0.08396, 0.5087, 0.08396, 0.5244, 0.08396, 0.5244, 0.1243, 0.5244, 0.1243, 0.5087, 0.1243, 0.5891, 0.08396, 0.5891, 0.08396, 0.6064, 0.08396, 0.6064, 0.1243, 0.6064, 0.1243, 0.5891, 0.1243, 0.5733, 0.08396, 0.5733, 0.08396, 0.5891, 0.08396, 0.5891, 0.1243, 0.5891, 0.1243, 0.5733, 0.1243, 0.5575, 0.08396, 0.5575, 0.08396, 0.5733, 0.08396, 0.5733, 0.1243, 0.5733, 0.1243, 0.5575, 0.1243, 0.5402, 0.08396, 0.5402, 0.08396, 0.5575, 0.08396, 0.5575, 0.1243, 0.5575, 0.1243, 0.5402, 0.1243, 0.5244, 0.08396, 0.5244, 0.08396, 0.5402, 0.08396, 0.5402, 0.1243, 0.5402, 0.1243, 0.5244, 0.05241, 0.5402, 0.05241, 0.5575, 0.06819, 0.5662, 0.06819, 0.5662, 0.08396, 0.5575, 0.08396, 0.5402, 0.05241, 0.5402, 0.06819, 0.5662, 0.08396, 0.5402, 0.06819, 0.5316, 0.05241, 0.5402, 0.08396, 0.5402, 0.2258, 0.6714, 0.245, 0.6713, 0.2457, 0.702, 0.2457, 0.702, 0.2262, 0.7021, 0.2258, 0.6714, 0.245, 0.6713, 0.2616, 0.6712, 0.2626, 0.7019, 0.2626, 0.7019, 0.2457, 0.702, 0.245, 0.6713, 0.2616, 0.6712, 0.2781, 0.6711, 0.2795, 0.7018, 0.2795, 0.7018, 0.2626, 0.7019, 0.2616, 0.6712, 0.2781, 0.6711, 0.2972, 0.6709, 0.299, 0.7016, 0.299, 0.7016, 0.2795, 0.7018, 0.2781, 0.6711, 0.1921, 0.6714, 0.2099, 0.6714, 0.2093, 0.7021, 0.2093, 0.7021, 0.1924, 0.7021, 0.1921, 0.6714, 0.2099, 0.6714, 0.2258, 0.6714, 0.2262, 0.7021, 0.2262, 0.7021, 0.2093, 0.7021, 0.2099, 0.6714, 0.2099, 0.6714, 0.1921, 0.6714, 0.1818, 0.6548, 0.2201, 0.6548, 0.2099, 0.6714, 0.1818, 0.6548, 0.2201, 0.6548, 0.1818, 0.6548, 0.1914, 0.6382, 0.2106, 0.6382, 0.2201, 0.6548, 0.1914, 0.6382, 0.3743, 0.4914, 0.3916, 0.4914, 0.3917, 0.6061, 0.3917, 0.6061, 0.3743, 0.6061, 0.3743, 0.4914, 0.4037, 0.4917, 0.421, 0.4916, 0.421, 0.6061, 0.421, 0.6061, 0.4037, 0.6061, 0.4037, 0.4917, 0.4037, 0.4917, 0.4037, 0.6061, 0.3917, 0.6061, 0.3917, 0.6061, 0.3916, 0.4914, 0.4037, 0.4917, 0.3743, 0.4914, 0.3743, 0.6061, 0.3623, 0.6061, 0.3623, 0.6061, 0.3623, 0.4916, 0.3743, 0.4914, 0.07926, 0.4556, 0.1074, 0.4556, 0.1074, 0.4848, 0.1074, 0.4848, 0.07926, 0.4848, 0.07926, 0.4556, 0.002692, 0.4556, 0.002692, 0.4357, 0.07926, 0.4357, 0.07926, 0.4357, 0.07926, 0.4556, 0.002692, 0.4556, 0.002692, 0.5253, 0.002692, 0.5047, 0.07926, 0.5047, 0.07926, 0.5047, 0.07926, 0.5253, 0.002692, 0.5253, 0.002692, 0.5047, 0.002692, 0.4848, 0.07926, 0.4848, 0.07926, 0.4848, 0.07926, 0.5047, 0.002692, 0.5047, 0.002692, 0.4848, 0.002692, 0.4556, 0.07926, 0.4556, 0.07926, 0.4556, 0.07926, 0.4848, 0.002692, 0.4848, 0.01881, 0.7855, 0.01873, 0.7633, 0.4188, 0.7619, 0.4188, 0.7619, 0.4189, 0.7843, 0.01881, 0.7855, 0.01873, 0.7633, 0.01862, 0.7408, 0.4187, 0.7396, 0.4187, 0.7396, 0.4188, 0.7619, 0.01873, 0.7633, 0.01862, 0.7408, 0.01852, 0.7186, 0.4186, 0.7172, 0.4186, 0.7172, 0.4187, 0.7396, 0.01862, 0.7408, 0.01907, 0.8972, 0.01899, 0.875, 0.4191, 0.8738, 0.4191, 0.8738, 0.4192, 0.8961, 0.01907, 0.8972, 0.01899, 0.875, 0.01893, 0.8528, 0.4191, 0.8514, 0.4191, 0.8514, 0.4191, 0.8738, 0.01899, 0.875, 0.01893, 0.8528, 0.0189, 0.8303, 0.419, 0.829, 0.419, 0.829, 0.4191, 0.8514, 0.01893, 0.8528, 0.0189, 0.8303, 0.01887, 0.8081, 0.4189, 0.8067, 0.4189, 0.8067, 0.419, 0.829, 0.0189, 0.8303, 0.01887, 0.8081, 0.01881, 0.7855, 0.4189, 0.7843, 0.4189, 0.7843, 0.4189, 0.8067, 0.01887, 0.8081, 0.008546, 0.9624, 0.008269, 0.9501, 0.9985, 0.9502, 0.9985, 0.9502, 0.9985, 0.9624, 0.008546, 0.9624, 0.008269, 0.9501, 0.0076, 0.9379, 0.9985, 0.9381, 0.9985, 0.9381, 0.9985, 0.9502, 0.008269, 0.9501, 0.0076, 0.9379, 0.006931, 0.9258, 0.9985, 0.9259, 0.9985, 0.9259, 0.9985, 0.9381, 0.0076, 0.9379, 0.006931, 0.9258, 0.006654, 0.9136, 0.9985, 0.9136, 0.9985, 0.9136, 0.9985, 0.9259, 0.006931, 0.9258, 0.006654, 0.9136, 0.006931, 0.9014, 0.9985, 0.9013, 0.9985, 0.9013, 0.9985, 0.9136, 0.006654, 0.9136, 0.006931, 0.999, 0.0076, 0.9868, 0.9985, 0.9867, 0.9985, 0.9867, 0.9985, 0.9989, 0.006931, 0.999, 0.0076, 0.9868, 0.008269, 0.9747, 0.9985, 0.9746, 0.9985, 0.9746, 0.9985, 0.9867, 0.0076, 0.9868, 0.9985, 0.9746, 0.008269, 0.9747, 0.008546, 0.9624, 0.008546, 0.9624, 0.9985, 0.9624, 0.9985, 0.9746, 0.01881, 0.7855, -8.557e-05, 0.7857, -0.0001331, 0.7725, -0.0001331, 0.7725, 0.01873, 0.7633, 0.01881, 0.7855, 0.01873, 0.7633, -0.0001923, 0.754, -0.0002533, 0.7407, -0.0002533, 0.7407, 0.01862, 0.7408, 0.01873, 0.7633, 0.01862, 0.7408, -0.0002515, 0.741, -0.0003123, 0.7278, -0.0003123, 0.7278, 0.01852, 0.7186, 0.01862, 0.7408, 0.01907, 0.8972, 0.0001814, 0.8881, 0.0001339, 0.8749, 0.0001339, 0.8749, 0.01899, 0.875, 0.01907, 0.8972, 0.01899, 0.875, 0.0001348, 0.8752, 0.0001005, 0.862, 0.0001005, 0.862, 0.01893, 0.8528, 0.01899, 0.875, 0.01893, 0.8528, 4.461e-05, 0.8433, 2.408e-05, 0.8301, 2.408e-05, 0.8301, 0.0189, 0.8303, 0.01893, 0.8528, 0.0189, 0.8303, 2.426e-05, 0.8304, 3.371e-06, 0.8172, 3.371e-06, 0.8172, 0.01887, 0.8081, 0.0189, 0.8303, -5.215e-05, 0.7986, -8.661e-05, 0.7854, 0.01881, 0.7855, 0.01881, 0.7855, 0.01887, 0.8081, -5.215e-05, 0.7986, 0.1357, 0.6651, 0.1182, 0.6472, 0.1184, 0.6221, 0.1184, 0.6221, 0.1363, 0.6046, 0.1614, 0.6049, 0.1614, 0.6049, 0.1789, 0.6227, 0.1787, 0.6478, 0.1184, 0.6221, 0.1614, 0.6049, 0.1787, 0.6478, 0.1357, 0.6651, 0.1184, 0.6221, 0.1787, 0.6478, 0.1608, 0.6653, 0.1357, 0.6651, 0.1787, 0.6478, 0.2258, 0.6714, 0.245, 0.6713, 0.2457, 0.702, 0.2457, 0.702, 0.2262, 0.7021, 0.2258, 0.6714, 0.245, 0.6713, 0.2616, 0.6712, 0.2626, 0.7019, 0.2626, 0.7019, 0.2457, 0.702, 0.245, 0.6713, 0.2616, 0.6712, 0.2781, 0.6711, 0.2795, 0.7018, 0.2795, 0.7018, 0.2626, 0.7019, 0.2616, 0.6712, 0.2781, 0.6711, 0.2972, 0.6709, 0.299, 0.7016, 0.299, 0.7016, 0.2795, 0.7018, 0.2781, 0.6711, 0.1921, 0.6714, 0.2099, 0.6714, 0.2093, 0.7021, 0.2093, 0.7021, 0.1924, 0.7021, 0.1921, 0.6714, 0.2099, 0.6714, 0.2258, 0.6714, 0.2262, 0.7021, 0.2262, 0.7021, 0.2093, 0.7021, 0.2099, 0.6714, 0.2099, 0.6714, 0.1921, 0.6714, 0.1818, 0.6548, 0.2201, 0.6548, 0.2099, 0.6714, 0.1818, 0.6548, 0.2201, 0.6548, 0.1818, 0.6548, 0.1914, 0.6382, 0.2106, 0.6382, 0.2201, 0.6548, 0.1914, 0.6382, 0.3743, 0.4914, 0.3916, 0.4914, 0.3917, 0.6061, 0.3917, 0.6061, 0.3743, 0.6061, 0.3743, 0.4914, 0.4037, 0.4917, 0.421, 0.4916, 0.421, 0.6061, 0.421, 0.6061, 0.4037, 0.6061, 0.4037, 0.4917, 0.4037, 0.4917, 0.4037, 0.6061, 0.3917, 0.6061, 0.3917, 0.6061, 0.3916, 0.4914, 0.4037, 0.4917, 0.3743, 0.4914, 0.3743, 0.6061, 0.3623, 0.6061, 0.3623, 0.6061, 0.3623, 0.4916, 0.3743, 0.4914, 0.07926, 0.4556, 0.1074, 0.4556, 0.1074, 0.4848, 0.1074, 0.4848, 0.07926, 0.4848, 0.07926, 0.4556, 0.002692, 0.4556, 0.002692, 0.4357, 0.07926, 0.4357, 0.07926, 0.4357, 0.07926, 0.4556, 0.002692, 0.4556, 0.002692, 0.5253, 0.002692, 0.5047, 0.07926, 0.5047, 0.07926, 0.5047, 0.07926, 0.5253, 0.002692, 0.5253, 0.002692, 0.5047, 0.002692, 0.4848, 0.07926, 0.4848, 0.07926, 0.4848, 0.07926, 0.5047, 0.002692, 0.5047, 0.002692, 0.4848, 0.002692, 0.4556, 0.07926, 0.4556, 0.07926, 0.4556, 0.07926, 0.4848, 0.002692, 0.4848])
me_object19.materials.append(mat_standard_2)
me_object19.materials.append(mat_standard_3)
me_object19.use_remesh_preserve_volume = False
me_object19.use_remesh_preserve_attributes = False
me_object19.use_mirror_vertex_groups = False
me_object19.update()

# ---- objects
ob_object19 = bpy.data.objects.new('Object19', me_object19)

# ---- transforms, parenting, visibility, modifiers, constraints
ob_object19.location = (0.0, -4.031e-08, 0.0)
ob_object19.rotation_euler = (0.0, -0.0, -1.571)
ob_object19.scale = (0.6048, 0.6048, 0.6048)
ob_object19.empty_display_type = 'ARROWS'
ob_object19.lineart.crease_threshold = 0.0

# ---- collection membership
col_collection_1.objects.link(ob_object19)

# ---- scene / render settings (as saved in the file)
scene.frame_start = 1; scene.frame_end = 250; scene.frame_set(1)
scene.render.engine = 'BLENDER_EEVEE_NEXT'
scene.render.image_settings.color_mode = 'RGB'
scene.render.image_settings.compression = 90
scene.render.resolution_percentage = 50
scene.render.dither_intensity = 0.0
scene.render.bake_margin = 2
scene.render.bake_bias = 0.0
scene.cycles.use_denoising = False
scene.cycles.samples = 10
scene.cycles.sampling_pattern = 'TABULATED_SOBOL'
scene.cycles.light_sampling_threshold = 0.0
scene.cycles.use_adaptive_sampling = False
scene.cycles.use_light_tree = False
scene.cycles.blur_glossy = 0.0
scene.cycles.volume_bounces = 1
scene.cycles.pixel_filter_type = 'GAUSSIAN'
scene.cycles.sample_clamp_indirect = 0.0
scene.view_settings.view_transform = 'Raw'
bpy.context.view_layer.update()

# ---- added for rendering (the .blend has no active camera and no usable light): camera, sun
cam_auto = bpy.data.cameras.new('AutoCamera')
cam_auto.lens = 50.0
cam_auto.sensor_width = 36.0
cam_auto.clip_end = 1000.0
ob_auto_camera = bpy.data.objects.new('AutoCamera', cam_auto)
scene.collection.objects.link(ob_auto_camera)
ob_auto_camera.location = (6.36693, -8.0565, 9.02852)
ob_auto_camera.rotation_euler = (1.09748, -7.21219e-08, 0.694738)
scene.camera = ob_auto_camera
light_auto_sun = bpy.data.lights.new('AutoSun', 'SUN')
light_auto_sun.energy = 3.0
light_auto_sun.angle = 0.0523599
ob_auto_sun = bpy.data.objects.new('AutoSun', light_auto_sun)
scene.collection.objects.link(ob_auto_sun)
ob_auto_sun.rotation_euler = (0.872665, 0.174533, 0.523599)
bpy.context.view_layer.update()
